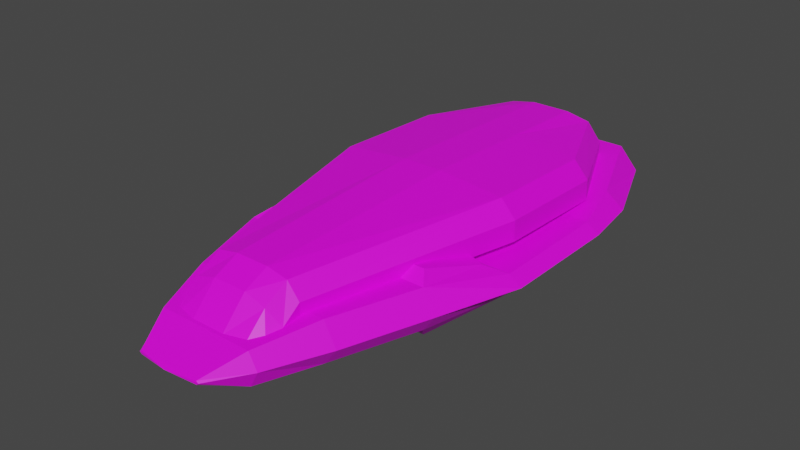 # Source: AlienCarrier.blend  (saved by Blender 3.6.11; exported with 4.5.12 LTS)
import bpy
from mathutils import Matrix  # noqa: F401  (used for matrix-valued properties, if any)

bpy.ops.wm.read_factory_settings(use_empty=True)
scene = bpy.context.scene
scene.name = 'Scene'

# ---- collections
col_collection = bpy.data.collections.new('Collection'); scene.collection.children.link(col_collection)

# ---- images (referenced by path relative to the original .blend; pixels are not part of the script)
import os
ASSET_DIR = os.environ.get("B2B_ASSET_DIR", "")  # directory of the original .blend (textures are referenced by path, not embedded)
HERE = os.path.dirname(os.path.abspath(__file__))  # packed textures are extracted next to this script under _unpacked/

def load_image(name, relpath, width, height, colorspace="sRGB"):
    """Load a texture the original file referenced (path relative to the .blend, or extracted next to this script)."""
    p = next((c for c in (os.path.join(HERE, relpath), os.path.join(ASSET_DIR, relpath)) if relpath and os.path.exists(c)), "")
    if p:
        img = bpy.data.images.load(p, check_existing=True)
        img.name = name
    else:  # same state as the original file: an image datablock whose file is absent (Cycles renders it pink)
        img = bpy.data.images.new(name, width, height)
        img.source = "FILE"
        img.filepath = "//" + (relpath or name)
    img.colorspace_settings.name = colorspace
    return img
img_blue_team_png = load_image('blue_team.png', 'blue_team.png', 1024, 1024, 'sRGB')

# ---- materials (node trees are filled in below, after node groups)
mat_material = bpy.data.materials.new('Material')
mat_material.alpha_threshold = 0.0
mat_material.use_transparent_shadow = False
mat_material.roughness = 0.5
mat_material.line_color = (0.0, 0.0, 0.0, 1.0)

# ---- material node trees
mat_material.use_nodes = True; mat_material.node_tree.nodes.clear()
_N = mat_material.node_tree.nodes; _L = mat_material.node_tree.links
n0 = _N.new('ShaderNodeOutputMaterial'); n0.name = 'Material Output'; n0.location = (300, 300)
n1 = _N.new('ShaderNodeBsdfPrincipled'); n1.name = 'Principled BSDF'; n1.location = (10, 300)
n1.distribution = 'GGX'
n1.subsurface_method = 'RANDOM_WALK_SKIN'
n1.inputs[3].default_value = 1.45
n1.inputs[27].default_value = (0.0, 0.0, 0.0, 1.0)
n1.inputs[28].default_value = 1.0
n2 = _N.new('ShaderNodeTexImage'); n2.name = 'Image Texture'; n2.location = (-280, 280)
n2.image = img_blue_team_png
_L.new(n1.outputs[0], n0.inputs[0])
_L.new(n2.outputs[0], n1.inputs[0])
n0.is_active_output = True

# ---- world
world_world = bpy.data.worlds.new('World'); scene.world = world_world
world_world.use_nodes = True; world_world.node_tree.nodes.clear()
_N = world_world.node_tree.nodes; _L = world_world.node_tree.links
n0 = _N.new('ShaderNodeOutputWorld'); n0.name = 'World Output'; n0.location = (300, 300)
n1 = _N.new('ShaderNodeBackground'); n1.name = 'Background'; n1.location = (10, 300)
n1.inputs[0].default_value = (0.05088, 0.05088, 0.05088, 1.0)
_L.new(n1.outputs[0], n0.inputs[0])
n0.is_active_output = True
world_world.color = (0.05088, 0.05088, 0.05088)
world_world.use_sun_shadow = False
world_world.sun_shadow_jitter_overblur = 0.0

# ---- meshes
me_cube_001 = bpy.data.meshes.new('Cube.001')
me_cube_001.from_pydata([(1.126, 2.133, -0.2822), (1.72, 2.133, -0.2822), (1.72, 2.133, 0.2822), (1.126, 2.133, 0.2822), (1.123, -0.3923, -0.274), (1.123, -0.3923, 0.3817), (1.385, 1.171, -0.4645), (1.425, 1.215, 0.5129), (0.455, 1.171, -0.4645), (0.4335, 1.215, 0.5129), (0.0, -0.3923, -0.274), (0.0, -0.3923, 0.3817), (1.017, 3.701, 0.1537), (1.017, 3.701, -0.1537), (2.017, 3.701, -0.1537), (2.017, 3.701, 0.1537), (0.8931, 2.348, 0.0), (1.788, 1.0, 0.0), (1.326, -0.3923, 0.0), (2.221, 2.348, 0.0), (0.8931, 4.374, 0.0), (-0.1238, 1.0, 0.0), (0.8931, 3.701, 0.0), (2.221, 3.701, 0.0), (0.9226, -1.353, 0.0), (0.7836, -1.353, -0.2601), (0.0, -1.353, -0.2601), (0.7836, -1.353, 0.2601), (0.0, -1.353, 0.2601), (0.0, -2.027, 0.0), (1.017, 4.374, -0.1537), (2.017, 4.374, -0.1537), (2.221, 4.374, 0.0), (1.017, 4.374, 0.1537), (2.017, 4.374, 0.1537), (0.0, 5.358, 0.0), (0.0, 5.358, -0.2367), (1.763, 5.358, -0.2367), (2.077, 5.358, 0.0), (0.0, 5.358, 0.2367), (1.763, 5.358, 0.2367), (0.0, 6.83, 0.0), (0.0, 6.83, -0.3505), (1.103, 6.885, -0.1994), (1.39, 6.885, 0.0), (0.0, 6.83, 0.3505), (1.103, 6.885, 0.1994), (2.017, 2.348, -0.1537), (1.48, 1.043, -0.3224), (1.017, 2.348, -0.1537), (0.1969, 1.043, -0.3224), (1.017, 2.348, 0.1537), (1.585, 1.0, 0.3817), (0.0, 1.0, 0.3817), (2.017, 2.348, 0.1537), (1.297, 2.064, -0.3669), (1.219, 1.749, -0.4262), (1.023, 1.749, -0.4262), (1.207, 2.064, -0.3669), (1.207, 2.064, 0.3669), (1.023, 1.757, 0.4558), (1.219, 1.757, 0.4558), (1.297, 2.064, 0.3669), (1.447, 2.171, -0.34), (1.3, 1.713, -0.455), (0.8058, 1.713, -0.455), (1.151, 2.171, -0.34), (1.151, 2.171, 0.34), (0.8058, 1.713, 0.455), (1.3, 1.713, 0.455), (1.447, 2.171, 0.34), (1.297, 2.096, -0.4938), (1.219, 1.867, -0.4923), (1.023, 1.867, -0.4923), (1.207, 2.096, -0.4938), (1.207, 2.096, 0.4938), (1.023, 1.867, 0.4923), (1.219, 1.867, 0.4923), (1.297, 2.096, 0.4938), (1.207, 4.552, 0.03629), (1.297, 4.552, 0.03629), (1.207, 4.584, 0.1633), (1.297, 4.584, 0.1633), (0.5448, -1.959, 0.0), (0.5117, -1.959, -0.02944), (0.0, -1.959, -0.02944), (0.5117, -1.959, 0.02944), (0.0, -1.959, 0.02944), (1.585, 1.0, -0.274), (1.425, 1.215, -0.5129), (0.0, 1.0, -0.274), (0.4335, 1.215, -0.5129), (1.48, 1.078, -0.2917), (0.1969, 1.078, -0.2917), (1.385, 1.205, -0.4338), (0.455, 1.205, -0.4338), (0.1511, 6.885, 0.0), (0.1511, 6.885, -0.1994), (1.17, 6.83, -0.3505), (1.484, 6.83, 0.0), (1.17, 6.83, 0.3505), (0.1511, 6.885, 0.1994), (0.07055, 6.885, 0.0), (0.07055, 6.885, -0.2799), (0.07055, 6.885, 0.2799), (1.139, 6.885, -0.2799), (1.282, 6.885, 0.0), (1.139, 6.885, 0.2799), (0.1511, 6.737, 0.0), (1.282, 6.737, 0.0), (0.1511, 6.737, -0.1994), (0.1511, 6.737, 0.1994), (1.103, 6.737, -0.1994), (1.103, 6.737, 0.1994), (0.0, -2.027, 0.0), (0.0, -1.959, 0.02944)], [], [(23, 14, 31, 32), (89, 91, 65, 64), (17, 52, 5, 18), (21, 53, 51, 16), (90, 88, 4, 10), (17, 88, 47, 19), (52, 53, 11, 5), (91, 0, 66, 65), (4, 18, 24, 25), (16, 51, 12, 22), (19, 47, 14, 23), (47, 49, 13, 14), (51, 54, 15, 12), (54, 19, 23, 15), (49, 16, 22, 13), (5, 11, 28, 27), (52, 17, 19, 54), (90, 21, 16, 49), (88, 17, 18, 4), (15, 23, 32, 34), (24, 27, 86, 83), (26, 25, 84, 85), (10, 4, 25, 26), (18, 5, 27, 24), (33, 34, 40, 39), (34, 32, 38, 40), (13, 22, 20, 30), (22, 12, 33, 20), (12, 15, 34, 33), (14, 13, 30, 31), (38, 37, 98, 99), (31, 30, 36, 37), (30, 20, 35, 36), (20, 33, 39, 35), (32, 31, 37, 38), (106, 43, 112, 109), (46, 106, 109, 113), (40, 38, 99, 100), (39, 40, 100, 45), (37, 36, 42, 98), (89, 1, 47, 88), (0, 91, 90, 49), (9, 3, 51, 53), (2, 7, 52, 54), (7, 9, 53, 52), (1, 0, 49, 47), (6, 48, 92, 94), (3, 2, 54, 51), (60, 61, 77, 76), (56, 57, 73, 72), (9, 7, 69, 68), (3, 9, 68, 67), (1, 89, 64, 63), (2, 3, 67, 70), (0, 1, 63, 66), (7, 2, 70, 69), (56, 55, 63, 64), (58, 57, 65, 66), (60, 59, 67, 68), (62, 61, 69, 70), (61, 60, 68, 69), (55, 58, 66, 63), (57, 56, 64, 65), (59, 62, 70, 67), (76, 77, 78, 75), (72, 73, 74, 71), (59, 60, 76, 75), (55, 56, 72, 71), (78, 62, 80, 82), (58, 55, 71, 74), (61, 62, 78, 77), (57, 58, 74, 73), (80, 79, 81, 82), (59, 75, 81, 79), (62, 59, 79, 80), (75, 78, 82, 81), (83, 86, 29), (85, 84, 29), (27, 28, 87, 86), (25, 24, 83, 84), (86, 87, 29), (84, 83, 29), (50, 48, 88, 90), (6, 8, 91, 89), (48, 6, 89, 88), (8, 50, 90, 91), (48, 50, 93, 92), (50, 8, 95, 93), (8, 6, 94, 95), (102, 103, 42, 41), (103, 105, 98, 42), (105, 44, 99, 98), (107, 104, 45, 100), (104, 102, 41, 45), (44, 107, 100, 99), (96, 97, 103, 102), (101, 96, 102, 104), (97, 43, 105, 103), (43, 106, 44, 105), (46, 101, 104, 107), (106, 46, 107, 44), (96, 101, 111, 108), (101, 46, 113, 111), (43, 97, 110, 112), (97, 96, 108, 110), (29, 87, 115, 114)])
_uv = me_cube_001.uv_layers.new(name='UVMap')
_uv.uv.foreach_set('vector', [0.4958, 0.4888, 0.4958, 0.4888, 0.4958, 0.4888, 0.4958, 0.4888, 0.1667, 0.5238, 0.1667, 0.5238, 0.1667, 0.5238, 0.1667, 0.5238, 0.1667, 0.5238, 0.1667, 0.5238, 0.1667, 0.5238, 0.1667, 0.5238, 0.1667, 0.5238, 0.1667, 0.5238, 0.1667, 0.5238, 0.1667, 0.5238, 0.1938, 0.6875, 0.1938, 0.6875, 0.1938, 0.6875, 0.1938, 0.6875, 0.1938, 0.6875, 0.1938, 0.6875, 0.1938, 0.6875, 0.1938, 0.6875, 0.1667, 0.5238, 0.1667, 0.5238, 0.1667, 0.5238, 0.1667, 0.5238, 0.1667, 0.5238, 0.1667, 0.5238, 0.1667, 0.5238, 0.1667, 0.5238, 0.1938, 0.6875, 0.1938, 0.6875, 0.1938, 0.6875, 0.1938, 0.6875, 0.4688, 0.325, 0.4688, 0.325, 0.4688, 0.325, 0.4688, 0.325, 0.4958, 0.4888, 0.4958, 0.4888, 0.4958, 0.4888, 0.4958, 0.4888, 0.4958, 0.4888, 0.4958, 0.4888, 0.4958, 0.4888, 0.4958, 0.4888, 0.4688, 0.325, 0.4688, 0.325, 0.4688, 0.325, 0.4688, 0.325, 0.4688, 0.325, 0.4688, 0.325, 0.4688, 0.325, 0.4688, 0.325, 0.4688, 0.325, 0.4688, 0.325, 0.4688, 0.325, 0.4688, 0.325, 0.1667, 0.5238, 0.1667, 0.5238, 0.1667, 0.5238, 0.1667, 0.5238, 0.1667, 0.5238, 0.1667, 0.5238, 0.1667, 0.5238, 0.1667, 0.5238, 0.1667, 0.5238, 0.1667, 0.5238, 0.1667, 0.5238, 0.1667, 0.5238, 0.1938, 0.6875, 0.1938, 0.6875, 0.1938, 0.6875, 0.1938, 0.6875, 0.4688, 0.325, 0.4688, 0.325, 0.4688, 0.325, 0.4688, 0.325, 0.1667, 0.5238, 0.1667, 0.5238, 0.1667, 0.5238, 0.1667, 0.5238, 0.1938, 0.6875, 0.1938, 0.6875, 0.1938, 0.6875, 0.1938, 0.6875, 0.1938, 0.6875, 0.1938, 0.6875, 0.1938, 0.6875, 0.1938, 0.6875, 0.1667, 0.5238, 0.1667, 0.5238, 0.1667, 0.5238, 0.1667, 0.5238, 0.1667, 0.5238, 0.1667, 0.5238, 0.1667, 0.5238, 0.1667, 0.5238, 0.1667, 0.5238, 0.1667, 0.5238, 0.1667, 0.5238, 0.1667, 0.5238, 0.4688, 0.325, 0.4688, 0.325, 0.4688, 0.325, 0.4688, 0.325, 0.4688, 0.325, 0.4688, 0.325, 0.4688, 0.325, 0.4688, 0.325, 0.4688, 0.325, 0.4688, 0.325, 0.4688, 0.325, 0.4688, 0.325, 0.4958, 0.4888, 0.4958, 0.4888, 0.4958, 0.4888, 0.4958, 0.4888, 0.1938, 0.6875, 0.1938, 0.6875, 0.1938, 0.6875, 0.1938, 0.6875, 0.1938, 0.6875, 0.1938, 0.6875, 0.1938, 0.6875, 0.1938, 0.6875, 0.1667, 0.5238, 0.1667, 0.5238, 0.1667, 0.5238, 0.1667, 0.5238, 0.1667, 0.5238, 0.1667, 0.5238, 0.1667, 0.5238, 0.1667, 0.5238, 0.1938, 0.6875, 0.1938, 0.6875, 0.1938, 0.6875, 0.1938, 0.6875, 0.1667, 0.5238, 0.1667, 0.5238, 0.1667, 0.5238, 0.1667, 0.5238, 0.1667, 0.5238, 0.1667, 0.5238, 0.1667, 0.5238, 0.1667, 0.5238, 0.1667, 0.5238, 0.1667, 0.5238, 0.1667, 0.5238, 0.1667, 0.5238, 0.1667, 0.5238, 0.1667, 0.5238, 0.1667, 0.5238, 0.1667, 0.5238, 0.1938, 0.6875, 0.1938, 0.6875, 0.1938, 0.6875, 0.1938, 0.6875, 0.1667, 0.5238, 0.1667, 0.5238, 0.1667, 0.5238, 0.1667, 0.5238, 0.1667, 0.5238, 0.1667, 0.5238, 0.1667, 0.5238, 0.1667, 0.5238, 0.1667, 0.5238, 0.1667, 0.5238, 0.1667, 0.5238, 0.1667, 0.5238, 0.1667, 0.5238, 0.1667, 0.5238, 0.1667, 0.5238, 0.1667, 0.5238, 0.1667, 0.5238, 0.1667, 0.5238, 0.1667, 0.5238, 0.1667, 0.5238, 0.1667, 0.5238, 0.1667, 0.5238, 0.1667, 0.5238, 0.1667, 0.5238, 0.1667, 0.5238, 0.1667, 0.5238, 0.1667, 0.5238, 0.1667, 0.5238, 0.1667, 0.5238, 0.1667, 0.5238, 0.1667, 0.5238, 0.1667, 0.5238, 0.1667, 0.5238, 0.1667, 0.5238, 0.1667, 0.5238, 0.1667, 0.5238, 0.1667, 0.5238, 0.1667, 0.5238, 0.1667, 0.5238, 0.1667, 0.5238, 0.1667, 0.5238, 0.1667, 0.5238, 0.1667, 0.5238, 0.1667, 0.5238, 0.1667, 0.5238, 0.1667, 0.5238, 0.1667, 0.5238, 0.1667, 0.5238, 0.1667, 0.5238, 0.1667, 0.5238, 0.1667, 0.5238, 0.1667, 0.5238, 0.1667, 0.5238, 0.1667, 0.5238, 0.1667, 0.5238, 0.1667, 0.5238, 0.1667, 0.5238, 0.1667, 0.5238, 0.1667, 0.5238, 0.1667, 0.5238, 0.1667, 0.5238, 0.1667, 0.5238, 0.1667, 0.5238, 0.1667, 0.5238, 0.1667, 0.5238, 0.1667, 0.5238, 0.1667, 0.5238, 0.1667, 0.5238, 0.1667, 0.5238, 0.1667, 0.5238, 0.1667, 0.5238, 0.1667, 0.5238, 0.1667, 0.5238, 0.1667, 0.5238, 0.1667, 0.5238, 0.1667, 0.5238, 0.1667, 0.5238, 0.1667, 0.5238, 0.1667, 0.5238, 0.1667, 0.5238, 0.1667, 0.5238, 0.1667, 0.5238, 0.1667, 0.5238, 0.1667, 0.5238, 0.1667, 0.5238, 0.1667, 0.5238, 0.1667, 0.5238, 0.1667, 0.5238, 0.1667, 0.5238, 0.1667, 0.5238, 0.1667, 0.5238, 0.1667, 0.5238, 0.1667, 0.5238, 0.1667, 0.5238, 0.1667, 0.5238, 0.1667, 0.5238, 0.1667, 0.5238, 0.1667, 0.5238, 0.1667, 0.5238, 0.1667, 0.5238, 0.1667, 0.5238, 0.1667, 0.5238, 0.1667, 0.5238, 0.1667, 0.5238, 0.1667, 0.5238, 0.1667, 0.5238, 0.1667, 0.5238, 0.1667, 0.5238, 0.1667, 0.5238, 0.1667, 0.5238, 0.1667, 0.5238, 0.1667, 0.5238, 0.1667, 0.5238, 0.1667, 0.5238, 0.1667, 0.5238, 0.1667, 0.5238, 0.1667, 0.5238, 0.1667, 0.5238, 0.1667, 0.5238, 0.1667, 0.5238, 0.1667, 0.5238, 0.1667, 0.5238, 0.1667, 0.5238, 0.1667, 0.5238, 0.1667, 0.5238, 0.1667, 0.5238, 0.1667, 0.5238, 0.1667, 0.5238, 0.1667, 0.5238, 0.1667, 0.5238, 0.1667, 0.5238, 0.1667, 0.5238, 0.1667, 0.5238, 0.1667, 0.5238, 0.1667, 0.5238, 0.1667, 0.5238, 0.1667, 0.5238, 0.1667, 0.5238, 0.1667, 0.5238, 0.1667, 0.5238, 0.1667, 0.5238, 0.1667, 0.5238, 0.1667, 0.5238, 0.1667, 0.5238, 0.1667, 0.5238, 0.1667, 0.5238, 0.1667, 0.5238, 0.1938, 0.6875, 0.1938, 0.6875, 0.1938, 0.6875, 0.1667, 0.5238, 0.1667, 0.5238, 0.1667, 0.5238, 0.1667, 0.5238, 0.1938, 0.6875, 0.1938, 0.6875, 0.1938, 0.6875, 0.1938, 0.6875, 0.1667, 0.5238, 0.1667, 0.5238, 0.1667, 0.5238, 0.1938, 0.6875, 0.1938, 0.6875, 0.1938, 0.6875, 0.1667, 0.5238, 0.1667, 0.5238, 0.1667, 0.5238, 0.1667, 0.5238, 0.1667, 0.5238, 0.1667, 0.5238, 0.1667, 0.5238, 0.1667, 0.5238, 0.1667, 0.5238, 0.1667, 0.5238, 0.1667, 0.5238, 0.1667, 0.5238, 0.1667, 0.5238, 0.1667, 0.5238, 0.1667, 0.5238, 0.1667, 0.5238, 0.1667, 0.5238, 0.1667, 0.5238, 0.1667, 0.5238, 0.1667, 0.5238, 0.1667, 0.5238, 0.1667, 0.5238, 0.1667, 0.5238, 0.1667, 0.5238, 0.1667, 0.5238, 0.1667, 0.5238, 0.1667, 0.5238, 0.1667, 0.5238, 0.1667, 0.5238, 0.1667, 0.5238, 0.1667, 0.5238, 0.1667, 0.5238, 0.1667, 0.5238, 0.1667, 0.5238, 0.1667, 0.5238, 0.1667, 0.5238, 0.1667, 0.5238, 0.1667, 0.5238, 0.1667, 0.5238, 0.1667, 0.5238, 0.1667, 0.5238, 0.1667, 0.5238, 0.1667, 0.5238, 0.1667, 0.5238, 0.1667, 0.5238, 0.1667, 0.5238, 0.1667, 0.5238, 0.1667, 0.5238, 0.1667, 0.5238, 0.1667, 0.5238, 0.1667, 0.5238, 0.1667, 0.5238, 0.1667, 0.5238, 0.1667, 0.5238, 0.1667, 0.5238, 0.1667, 0.5238, 0.1667, 0.5238, 0.1667, 0.5238, 0.1667, 0.5238, 0.1667, 0.5238, 0.1667, 0.5238, 0.1667, 0.5238, 0.1667, 0.5238, 0.1667, 0.5238, 0.1667, 0.5238, 0.1667, 0.5238, 0.1667, 0.5238, 0.1667, 0.5238, 0.1667, 0.5238, 0.1667, 0.5238, 0.1667, 0.5238, 0.1667, 0.5238, 0.1667, 0.5238, 0.1667, 0.5238, 0.1667, 0.5238, 0.1667, 0.5238, 0.1667, 0.5238, 0.1667, 0.5238, 0.1667, 0.5238, 0.1667, 0.5238, 0.1667, 0.5238, 0.1667, 0.5238, 0.1667, 0.5238, 0.1667, 0.5238, 0.1667, 0.5238, 0.1667, 0.5238, 0.1667, 0.5238, 0.1667, 0.5238, 0.1667, 0.5238, 0.1667, 0.5238, 0.1667, 0.5238, 0.1667, 0.5238, 0.1667, 0.5238, 0.1667, 0.5238, 0.1667, 0.5238, 0.1667, 0.5238])
me_cube_001.materials.append(mat_material)
me_cube_001.update()
me_cube_002 = bpy.data.meshes.new('Cube.002')
me_cube_002.from_pydata([(1.677, 4.885, 0.2242), (1.677, 2.944, 0.2911), (-0.3318, 2.944, 1.015), (-0.3318, 4.885, 0.9477), (0.3318, 2.944, 1.015), (0.3318, 4.885, 0.9477), (0.3318, 2.944, 0.2911), (0.3318, 4.885, 0.2242), (-0.3318, 2.944, 0.2911), (-0.3318, 4.885, 0.2242), (-1.677, 2.944, 0.2911), (-1.677, 4.885, 0.2242), (-0.8229, -0.4989, 0.2752), (0.8229, -0.4989, 0.2752), (-0.2743, -0.4989, 0.2752), (0.2743, -0.4989, 0.2752), (0.2743, -0.4989, 0.8733), (-0.2743, -0.4989, 0.8733), (-0.3318, 6.402, 0.2949), (0.3318, 6.402, 0.2949), (0.3199, 6.402, 0.7724), (-0.3199, 6.402, 0.7724), (0.2743, -1.114, 0.1302), (-0.2743, -1.114, 0.1302), (-0.2743, -1.313, 0.2528), (0.2743, -1.313, 0.2528), (0.7909, 6.402, 0.6638), (0.8725, 6.402, 0.2949), (0.8229, -1.114, 0.1302), (-0.7909, 6.402, 0.6638), (-0.8725, 6.402, 0.2949), (-0.8229, -1.114, 0.1302), (0.3318, 6.402, 0.1719), (-0.3318, 6.402, 0.1719), (0.9955, 6.402, 0.1719), (-0.3318, 6.402, 0.8955), (0.3318, 6.402, 0.8955), (-0.9955, 6.402, 0.1719), (0.3199, 4.906, 0.7724), (0.3318, 4.906, 0.3612), (-0.3199, 4.906, 0.7724), (-0.3318, 4.906, 0.3612), (0.8725, 4.906, 0.3612), (-0.7909, 4.906, 0.6638), (0.7909, 4.906, 0.6638), (-0.8725, 4.906, 0.3612), (-1.427, 4.885, 0.8415), (-1.677, 4.885, 0.5642), (-1.677, 2.944, 0.6299), (-1.428, 2.944, 0.9083), (1.428, 2.944, 0.9083), (1.677, 2.944, 0.6299), (1.677, 4.885, 0.5642), (1.427, 4.885, 0.8415), (-0.8229, -0.4989, 0.5535), (-0.6202, -0.4989, 0.8053), (0.6202, -0.4989, 0.8053), (0.8229, -0.4989, 0.5535), (0.8229, -1.114, 0.1302), (0.6204, -1.313, 0.1848), (-0.6204, -1.313, 0.1848), (-0.8229, -1.114, 0.1302), (-0.9955, 6.402, 0.5123), (-0.7498, 6.402, 0.8133), (-0.8726, 6.402, 0.6638), (0.7498, 6.402, 0.8133), (0.9955, 6.402, 0.5123), (0.8726, 6.402, 0.6638), (0.8229, -0.8005, 0.1116), (-0.2743, -0.8978, 0.6869), (0.2743, -0.8978, 0.6869), (0.2743, -0.8005, 0.1116), (-0.2743, -0.8005, 0.1116), (-0.8229, -0.8005, 0.1116), (-0.6203, -0.8978, 0.5797), (-0.8229, -0.8005, 0.3352), (0.6203, -0.8978, 0.5797), (0.8229, -0.8005, 0.3352)], [], [(5, 3, 2, 4), (36, 35, 3, 5), (1, 51, 57, 13), (34, 66, 52, 0), (9, 7, 6, 8), (33, 32, 7, 9), (11, 9, 8, 10), (37, 33, 9, 11), (11, 47, 62, 37), (10, 48, 47, 11), (7, 0, 1, 6), (32, 34, 0, 7), (53, 5, 4, 50), (4, 2, 17, 16), (0, 52, 51, 1), (8, 6, 15, 14), (10, 8, 14, 12), (12, 54, 48, 10), (6, 1, 13, 15), (65, 36, 5, 53), (76, 70, 25, 59), (70, 69, 24, 25), (68, 77, 58, 28), (72, 71, 22, 23), (73, 72, 23, 31), (69, 74, 60, 24), (3, 46, 49, 2), (26, 27, 42, 44), (18, 30, 45, 41), (73, 75, 54, 12), (71, 68, 28, 22), (50, 4, 16, 56), (21, 29, 64, 63, 35), (27, 19, 39, 42), (2, 49, 55, 17), (18, 19, 32, 33), (19, 27, 34, 32), (20, 21, 35, 36), (29, 30, 37, 62, 64), (26, 20, 36, 65, 67), (30, 18, 33, 37), (27, 26, 67, 66, 34), (41, 40, 38, 39), (45, 43, 40, 41), (39, 38, 44, 42), (21, 20, 38, 40), (19, 18, 41, 39), (30, 29, 43, 45), (20, 26, 44, 38), (29, 21, 40, 43), (62, 63, 64), (65, 66, 67), (49, 46, 47, 48), (55, 49, 48, 54), (53, 50, 51, 52), (65, 53, 52, 66), (74, 55, 54, 75), (50, 56, 57, 51), (76, 59, 58, 77), (46, 63, 62, 47), (35, 63, 46, 3), (56, 76, 77, 57), (60, 74, 75, 61), (15, 13, 68, 71), (31, 61, 75, 73), (17, 55, 74, 69), (12, 14, 72, 73), (14, 15, 71, 72), (13, 57, 77, 68), (16, 17, 69, 70), (56, 16, 70, 76)])
_uv = me_cube_002.uv_layers.new(name='UVMap')
_uv.uv.foreach_set('vector', [0.4759, 0.3575, 0.4759, 0.3575, 0.4759, 0.3575, 0.4759, 0.3575, 0.4759, 0.3575, 0.4759, 0.3575, 0.4759, 0.3575, 0.4759, 0.3575, 0.1718, 0.4562, 0.1718, 0.4562, 0.1718, 0.4562, 0.1718, 0.4562, 0.1718, 0.4562, 0.1718, 0.4562, 0.1718, 0.4562, 0.1718, 0.4562, 0.4759, 0.3575, 0.4759, 0.3575, 0.4759, 0.3575, 0.4759, 0.3575, 0.4759, 0.3575, 0.4759, 0.3575, 0.4759, 0.3575, 0.4759, 0.3575, 0.1551, 0.3488, 0.1551, 0.3488, 0.1551, 0.3488, 0.1551, 0.3488, 0.1551, 0.3488, 0.1551, 0.3488, 0.1551, 0.3488, 0.1551, 0.3488, 0.1718, 0.4562, 0.1718, 0.4562, 0.1718, 0.4562, 0.1718, 0.4562, 0.1718, 0.4562, 0.1718, 0.4562, 0.1718, 0.4562, 0.1718, 0.4562, 0.1551, 0.3488, 0.1551, 0.3488, 0.1551, 0.3488, 0.1551, 0.3488, 0.1551, 0.3488, 0.1551, 0.3488, 0.1551, 0.3488, 0.1551, 0.3488, 0.1551, 0.3488, 0.1551, 0.3488, 0.1551, 0.3488, 0.1551, 0.3488, 0.4759, 0.3575, 0.4759, 0.3575, 0.4759, 0.3575, 0.4759, 0.3575, 0.1718, 0.4562, 0.1718, 0.4562, 0.1718, 0.4562, 0.1718, 0.4562, 0.4759, 0.3575, 0.4759, 0.3575, 0.4759, 0.3575, 0.4759, 0.3575, 0.1551, 0.3488, 0.1551, 0.3488, 0.1551, 0.3488, 0.1551, 0.3488, 0.1718, 0.4562, 0.1718, 0.4562, 0.1718, 0.4562, 0.1718, 0.4562, 0.1551, 0.3488, 0.1551, 0.3488, 0.1551, 0.3488, 0.1551, 0.3488, 0.1551, 0.3488, 0.1551, 0.3488, 0.1551, 0.3488, 0.1551, 0.3488, 0.1551, 0.3488, 0.1551, 0.3488, 0.1551, 0.3488, 0.1551, 0.3488, 0.4759, 0.3575, 0.4759, 0.3575, 0.4759, 0.3575, 0.4759, 0.3575, 0.1718, 0.4562, 0.1718, 0.4562, 0.1718, 0.4562, 0.1718, 0.4562, 0.4759, 0.3575, 0.4759, 0.3575, 0.4759, 0.3575, 0.4759, 0.3575, 0.1551, 0.3488, 0.1551, 0.3488, 0.1551, 0.3488, 0.1551, 0.3488, 0.1551, 0.3488, 0.1551, 0.3488, 0.1551, 0.3488, 0.1551, 0.3488, 0.1551, 0.3488, 0.1551, 0.3488, 0.1551, 0.3488, 0.1551, 0.3488, 0.1738, 0.4813, 0.1738, 0.4813, 0.1738, 0.4813, 0.1738, 0.4813, 0.1738, 0.4813, 0.1738, 0.4813, 0.1738, 0.4813, 0.1738, 0.4813, 0.1718, 0.4562, 0.1718, 0.4562, 0.1718, 0.4562, 0.1718, 0.4562, 0.1551, 0.3488, 0.1551, 0.3488, 0.1551, 0.3488, 0.1551, 0.3488, 0.1551, 0.3488, 0.1551, 0.3488, 0.1551, 0.3488, 0.1551, 0.3488, 0.1551, 0.3488, 0.1551, 0.3488, 0.1551, 0.3488, 0.1551, 0.3488, 0.1551, 0.3488, 0.1738, 0.4813, 0.1738, 0.4813, 0.1738, 0.4813, 0.1738, 0.4813, 0.1551, 0.3488, 0.1551, 0.3488, 0.1551, 0.3488, 0.1551, 0.3488, 0.4759, 0.3575, 0.4759, 0.3575, 0.4759, 0.3575, 0.4759, 0.3575, 0.1551, 0.3488, 0.1551, 0.3488, 0.1551, 0.3488, 0.1551, 0.3488, 0.4759, 0.3575, 0.4759, 0.3575, 0.4759, 0.3575, 0.4759, 0.3575, 0.1551, 0.3488, 0.1551, 0.3488, 0.1551, 0.3488, 0.1551, 0.3488, 0.1551, 0.3488, 0.1551, 0.3488, 0.1551, 0.3488, 0.1551, 0.3488, 0.1551, 0.3488, 0.1551, 0.3488, 0.1551, 0.3488, 0.1551, 0.3488, 0.1551, 0.3488, 0.1551, 0.3488, 0.1551, 0.3488, 0.1551, 0.3488, 0.1551, 0.3488, 0.1551, 0.3488, 0.1551, 0.3488, 0.5363, 0.6562, 0.5363, 0.6562, 0.5363, 0.6562, 0.5363, 0.6562, 0.2155, 0.6475, 0.2155, 0.6475, 0.2155, 0.6475, 0.2155, 0.6475, 0.2155, 0.6475, 0.2155, 0.6475, 0.2155, 0.6475, 0.2155, 0.6475, 0.4947, 0.49, 0.4947, 0.49, 0.4947, 0.49, 0.4947, 0.49, 0.2051, 0.49, 0.2051, 0.49, 0.2051, 0.49, 0.2051, 0.49, 0.1738, 0.4813, 0.1738, 0.4813, 0.1738, 0.4813, 0.1738, 0.4813, 0.1738, 0.4813, 0.1738, 0.4813, 0.1738, 0.4813, 0.1738, 0.4813, 0.1738, 0.4813, 0.1738, 0.4813, 0.1738, 0.4813, 0.1738, 0.4813, 0.1551, 0.3488, 0.1551, 0.3488, 0.1551, 0.3488, 0.1551, 0.3488, 0.1551, 0.3488, 0.1551, 0.3488, 0.1551, 0.3488, 0.1551, 0.3488, 0.1551, 0.3488, 0.1551, 0.3488, 0.1551, 0.3488, 0.1551, 0.3488, 0.1551, 0.3488, 0.1551, 0.3488, 0.1551, 0.3488, 0.1551, 0.3488, 0.1551, 0.3488, 0.1551, 0.3488, 0.1551, 0.3488, 0.1551, 0.3488, 0.1551, 0.3488, 0.1551, 0.3488, 0.1551, 0.3488, 0.1551, 0.3488, 0.1551, 0.3488, 0.1551, 0.3488, 0.1551, 0.3488, 0.1551, 0.3488, 0.1551, 0.3488, 0.1551, 0.3488, 0.1551, 0.3488, 0.1551, 0.3488, 0.1551, 0.3488, 0.1551, 0.3488, 0.1551, 0.3488, 0.1551, 0.3488, 0.1551, 0.3488, 0.1551, 0.3488, 0.1551, 0.3488, 0.1551, 0.3488, 0.1551, 0.3488, 0.1551, 0.3488, 0.1551, 0.3488, 0.1551, 0.3488, 0.1551, 0.3488, 0.1551, 0.3488, 0.1551, 0.3488, 0.1551, 0.3488, 0.1551, 0.3488, 0.1551, 0.3488, 0.1551, 0.3488, 0.1551, 0.3488, 0.1551, 0.3488, 0.1551, 0.3488, 0.1718, 0.4562, 0.1718, 0.4562, 0.1718, 0.4562, 0.1718, 0.4562, 0.1551, 0.3488, 0.1551, 0.3488, 0.1551, 0.3488, 0.1551, 0.3488, 0.1551, 0.3488, 0.1551, 0.3488, 0.1551, 0.3488, 0.1551, 0.3488, 0.4759, 0.3575, 0.4759, 0.3575, 0.4759, 0.3575, 0.4759, 0.3575, 0.1718, 0.4562, 0.1718, 0.4562, 0.1718, 0.4562, 0.1718, 0.4562, 0.4759, 0.3575, 0.4759, 0.3575, 0.4759, 0.3575, 0.4759, 0.3575, 0.1551, 0.3488, 0.1551, 0.3488, 0.1551, 0.3488, 0.1551, 0.3488])
me_cube_002.materials.append(mat_material)
me_cube_002.update()
me_icosphere = bpy.data.meshes.new('Icosphere')
me_icosphere.from_pydata([(-4.654e-10, -3.244e-07, -0.4469), (0.5751, -0.7877, -0.1999), (-0.2197, -1.274, -0.1999), (-0.7109, -3.244e-07, -0.1999), (-0.2197, 1.274, -0.1999), (0.5751, 0.7877, -0.1999), (0.2197, -1.274, 0.1999), (-0.5751, -0.7877, 0.1999), (-0.5751, 0.7877, 0.1999), (0.2197, 1.274, 0.1999), (0.7109, -3.244e-07, 0.1999), (-4.654e-10, -3.244e-07, 0.4469), (-0.1291, -0.7491, -0.3802), (0.338, -0.463, -0.3802), (0.2089, -1.212, -0.235), (0.6761, -3.244e-07, -0.235), (0.338, 0.463, -0.3802), (-0.4179, -3.244e-07, -0.3802), (-0.547, -0.7491, -0.235), (-0.1291, 0.7491, -0.3802), (-0.547, 0.7491, -0.235), (0.2089, 1.212, -0.235), (0.7559, -0.463, 6.418e-09), (0.7559, 0.463, 6.418e-09), (-4.654e-10, -1.498, 6.418e-09), (0.4672, -1.212, 6.418e-09), (-0.7559, -0.463, 6.418e-09), (-0.4672, -1.212, 6.418e-09), (-0.4672, 1.212, 6.418e-09), (-0.7559, 0.463, 6.418e-09), (0.4672, 1.212, 6.418e-09), (-4.654e-10, 1.498, 6.418e-09), (0.547, -0.7491, 0.235), (-0.2089, -1.212, 0.235), (-0.6761, -3.244e-07, 0.235), (-0.2089, 1.212, 0.235), (0.547, 0.7491, 0.235), (0.1291, -0.7491, 0.3802), (0.4179, -3.244e-07, 0.3802), (-0.338, -0.463, 0.3802), (-0.338, 0.463, 0.3802), (0.1291, 0.7491, 0.3802)], [], [(0, 13, 12), (1, 13, 15), (0, 12, 17), (0, 17, 19), (0, 19, 16), (1, 15, 22), (2, 14, 24), (3, 18, 26), (4, 20, 28), (5, 21, 30), (1, 22, 25), (2, 24, 27), (3, 26, 29), (4, 28, 31), (5, 30, 23), (6, 32, 37), (7, 33, 39), (8, 34, 40), (9, 35, 41), (10, 36, 38), (38, 41, 11), (38, 36, 41), (36, 9, 41), (41, 40, 11), (41, 35, 40), (35, 8, 40), (40, 39, 11), (40, 34, 39), (34, 7, 39), (39, 37, 11), (39, 33, 37), (33, 6, 37), (37, 38, 11), (37, 32, 38), (32, 10, 38), (23, 36, 10), (23, 30, 36), (30, 9, 36), (31, 35, 9), (31, 28, 35), (28, 8, 35), (29, 34, 8), (29, 26, 34), (26, 7, 34), (27, 33, 7), (27, 24, 33), (24, 6, 33), (25, 32, 6), (25, 22, 32), (22, 10, 32), (30, 31, 9), (30, 21, 31), (21, 4, 31), (28, 29, 8), (28, 20, 29), (20, 3, 29), (26, 27, 7), (26, 18, 27), (18, 2, 27), (24, 25, 6), (24, 14, 25), (14, 1, 25), (22, 23, 10), (22, 15, 23), (15, 5, 23), (16, 21, 5), (16, 19, 21), (19, 4, 21), (19, 20, 4), (19, 17, 20), (17, 3, 20), (17, 18, 3), (17, 12, 18), (12, 2, 18), (15, 16, 5), (15, 13, 16), (13, 0, 16), (12, 14, 2), (12, 13, 14), (13, 1, 14)])
_uv = me_icosphere.uv_layers.new(name='UVMap')
_uv.uv.foreach_set('vector', [0.1818, 0.0, 0.2273, 0.07873, 0.1364, 0.07873, 0.2727, 0.1575, 0.3182, 0.07873, 0.3636, 0.1575, 0.9091, 0.0, 0.9545, 0.07873, 0.8636, 0.07873, 0.7273, 0.0, 0.7727, 0.07873, 0.6818, 0.07873, 0.5455, 0.0, 0.5909, 0.07873, 0.5, 0.07873, 0.2727, 0.1575, 0.3636, 0.1575, 0.3182, 0.2362, 0.09091, 0.1575, 0.1818, 0.1575, 0.1364, 0.2362, 0.8182, 0.1575, 0.9091, 0.1575, 0.8636, 0.2362, 0.6364, 0.1575, 0.7273, 0.1575, 0.6818, 0.2362, 0.4545, 0.1575, 0.5455, 0.1575, 0.5, 0.2362, 0.2727, 0.1575, 0.3182, 0.2362, 0.2273, 0.2362, 0.09091, 0.1575, 0.1364, 0.2362, 0.04546, 0.2362, 0.8182, 0.1575, 0.8636, 0.2362, 0.7727, 0.2362, 0.6364, 0.1575, 0.6818, 0.2362, 0.5909, 0.2362, 0.4545, 0.1575, 0.5, 0.2362, 0.4091, 0.2362, 0.1818, 0.3149, 0.2727, 0.3149, 0.2273, 0.3937, 0.0, 0.3149, 0.09091, 0.3149, 0.04546, 0.3937, 0.7273, 0.3149, 0.8182, 0.3149, 0.7727, 0.3937, 0.5455, 0.3149, 0.6364, 0.3149, 0.5909, 0.3937, 0.3636, 0.3149, 0.4545, 0.3149, 0.4091, 0.3937, 0.4091, 0.3937, 0.5, 0.3937, 0.4545, 0.4724, 0.4091, 0.3937, 0.4545, 0.3149, 0.5, 0.3937, 0.4545, 0.3149, 0.5455, 0.3149, 0.5, 0.3937, 0.5909, 0.3937, 0.6818, 0.3937, 0.6364, 0.4724, 0.5909, 0.3937, 0.6364, 0.3149, 0.6818, 0.3937, 0.6364, 0.3149, 0.7273, 0.3149, 0.6818, 0.3937, 0.7727, 0.3937, 0.8636, 0.3937, 0.8182, 0.4724, 0.7727, 0.3937, 0.8182, 0.3149, 0.8636, 0.3937, 0.8182, 0.3149, 0.9091, 0.3149, 0.8636, 0.3937, 0.04546, 0.3937, 0.1364, 0.3937, 0.09091, 0.4724, 0.04546, 0.3937, 0.09091, 0.3149, 0.1364, 0.3937, 0.09091, 0.3149, 0.1818, 0.3149, 0.1364, 0.3937, 0.2273, 0.3937, 0.3182, 0.3937, 0.2727, 0.4724, 0.2273, 0.3937, 0.2727, 0.3149, 0.3182, 0.3937, 0.2727, 0.3149, 0.3636, 0.3149, 0.3182, 0.3937, 0.4091, 0.2362, 0.4545, 0.3149, 0.3636, 0.3149, 0.4091, 0.2362, 0.5, 0.2362, 0.4545, 0.3149, 0.5, 0.2362, 0.5455, 0.3149, 0.4545, 0.3149, 0.5909, 0.2362, 0.6364, 0.3149, 0.5455, 0.3149, 0.5909, 0.2362, 0.6818, 0.2362, 0.6364, 0.3149, 0.6818, 0.2362, 0.7273, 0.3149, 0.6364, 0.3149, 0.7727, 0.2362, 0.8182, 0.3149, 0.7273, 0.3149, 0.7727, 0.2362, 0.8636, 0.2362, 0.8182, 0.3149, 0.8636, 0.2362, 0.9091, 0.3149, 0.8182, 0.3149, 0.04546, 0.2362, 0.09091, 0.3149, 0.0, 0.3149, 0.04546, 0.2362, 0.1364, 0.2362, 0.09091, 0.3149, 0.1364, 0.2362, 0.1818, 0.3149, 0.09091, 0.3149, 0.2273, 0.2362, 0.2727, 0.3149, 0.1818, 0.3149, 0.2273, 0.2362, 0.3182, 0.2362, 0.2727, 0.3149, 0.3182, 0.2362, 0.3636, 0.3149, 0.2727, 0.3149, 0.5, 0.2362, 0.5909, 0.2362, 0.5455, 0.3149, 0.5, 0.2362, 0.5455, 0.1575, 0.5909, 0.2362, 0.5455, 0.1575, 0.6364, 0.1575, 0.5909, 0.2362, 0.6818, 0.2362, 0.7727, 0.2362, 0.7273, 0.3149, 0.6818, 0.2362, 0.7273, 0.1575, 0.7727, 0.2362, 0.7273, 0.1575, 0.8182, 0.1575, 0.7727, 0.2362, 0.8636, 0.2362, 0.9545, 0.2362, 0.9091, 0.3149, 0.8636, 0.2362, 0.9091, 0.1575, 0.9545, 0.2362, 0.9091, 0.1575, 1.0, 0.1575, 0.9545, 0.2362, 0.1364, 0.2362, 0.2273, 0.2362, 0.1818, 0.3149, 0.1364, 0.2362, 0.1818, 0.1575, 0.2273, 0.2362, 0.1818, 0.1575, 0.2727, 0.1575, 0.2273, 0.2362, 0.3182, 0.2362, 0.4091, 0.2362, 0.3636, 0.3149, 0.3182, 0.2362, 0.3636, 0.1575, 0.4091, 0.2362, 0.3636, 0.1575, 0.4545, 0.1575, 0.4091, 0.2362, 0.5, 0.07873, 0.5455, 0.1575, 0.4545, 0.1575, 0.5, 0.07873, 0.5909, 0.07873, 0.5455, 0.1575, 0.5909, 0.07873, 0.6364, 0.1575, 0.5455, 0.1575, 0.6818, 0.07873, 0.7273, 0.1575, 0.6364, 0.1575, 0.6818, 0.07873, 0.7727, 0.07873, 0.7273, 0.1575, 0.7727, 0.07873, 0.8182, 0.1575, 0.7273, 0.1575, 0.8636, 0.07873, 0.9091, 0.1575, 0.8182, 0.1575, 0.8636, 0.07873, 0.9545, 0.07873, 0.9091, 0.1575, 0.9545, 0.07873, 1.0, 0.1575, 0.9091, 0.1575, 0.3636, 0.1575, 0.4091, 0.07873, 0.4545, 0.1575, 0.3636, 0.1575, 0.3182, 0.07873, 0.4091, 0.07873, 0.3182, 0.07873, 0.3636, 0.0, 0.4091, 0.07873, 0.1364, 0.07873, 0.1818, 0.1575, 0.09091, 0.1575, 0.1364, 0.07873, 0.2273, 0.07873, 0.1818, 0.1575, 0.2273, 0.07873, 0.2727, 0.1575, 0.1818, 0.1575])
me_icosphere.update()
me_torus = bpy.data.meshes.new('Torus')
me_torus.from_pydata([(0.9333, -2.98e-07, -2.778e-07), (0.84, -0.1617, -2.693e-07), (0.6533, -0.1617, -2.693e-07), (0.56, -2.98e-07, -2.778e-07), (0.6533, 0.1617, -2.846e-07), (0.84, 0.1617, -2.846e-07), (0.9015, -2.98e-07, 0.1663), (0.8114, -0.1617, 0.1497), (0.6311, -0.1617, 0.1164), (0.5409, -2.98e-07, 0.09977), (0.6311, 0.1617, 0.1164), (0.8114, 0.1617, 0.1497), (0.8083, -2.384e-07, 0.3212), (0.7275, -0.1617, 0.2891), (0.5658, -0.1617, 0.2249), (0.485, -2.384e-07, 0.1927), (0.5658, 0.1617, 0.2249), (0.7275, 0.1617, 0.2891), (0.66, -2.384e-07, 0.4543), (0.594, -0.1617, 0.4089), (0.462, -0.1617, 0.318), (0.396, -2.98e-07, 0.2726), (0.462, 0.1617, 0.318), (0.594, 0.1617, 0.4089), (0.4667, -2.384e-07, 0.5564), (0.42, -0.1617, 0.5008), (0.3267, -0.1617, 0.3895), (0.28, -2.384e-07, 0.3338), (0.3267, 0.1617, 0.3895), (0.42, 0.1617, 0.5008), (0.2416, -2.384e-07, 0.6206), (0.2174, -0.1617, 0.5585), (0.1691, -0.1617, 0.4344), (0.1449, -2.384e-07, 0.3724), (0.1691, 0.1617, 0.4344), (0.2174, 0.1617, 0.5585), (4.677e-08, -2.384e-07, 0.6425), (3.972e-08, -0.1617, 0.5782), (2.563e-08, -0.1617, 0.4497), (1.858e-08, -2.384e-07, 0.3855), (2.563e-08, 0.1617, 0.4497), (3.972e-08, 0.1617, 0.5782), (-0.2416, -2.384e-07, 0.6206), (-0.2174, -0.1617, 0.5585), (-0.1691, -0.1617, 0.4344), (-0.1449, -2.384e-07, 0.3724), (-0.1691, 0.1617, 0.4344), (-0.2174, 0.1617, 0.5585), (-0.4667, -2.384e-07, 0.5564), (-0.42, -0.1617, 0.5008), (-0.3267, -0.1617, 0.3895), (-0.28, -2.384e-07, 0.3338), (-0.3267, 0.1617, 0.3895), (-0.42, 0.1617, 0.5008), (-0.66, -2.384e-07, 0.4543), (-0.594, -0.1617, 0.4089), (-0.462, -0.1617, 0.318), (-0.396, -2.98e-07, 0.2726), (-0.462, 0.1617, 0.318), (-0.594, 0.1617, 0.4089), (-0.8083, -2.384e-07, 0.3212), (-0.7275, -0.1617, 0.2891), (-0.5658, -0.1617, 0.2249), (-0.485, -2.384e-07, 0.1927), (-0.5658, 0.1617, 0.2249), (-0.7275, 0.1617, 0.2891), (-0.9015, -2.98e-07, 0.1663), (-0.8114, -0.1617, 0.1497), (-0.6311, -0.1617, 0.1164), (-0.5409, -2.98e-07, 0.09977), (-0.6311, 0.1617, 0.1164), (-0.8114, 0.1617, 0.1497), (-0.9333, -2.98e-07, -2.217e-07), (-0.84, -0.1617, -2.157e-07), (-0.6533, -0.1617, -2.31e-07), (-0.56, -2.98e-07, -2.441e-07), (-0.6533, 0.1617, -2.464e-07), (-0.84, 0.1617, -2.387e-07), (-0.9015, -2.98e-07, -0.1663), (-0.8114, -0.1617, -0.1497), (-0.6311, -0.1617, -0.1164), (-0.5409, -2.98e-07, -0.09977), (-0.6311, 0.1617, -0.1164), (-0.8114, 0.1617, -0.1497), (-0.8083, -2.98e-07, -0.3212), (-0.7275, -0.1617, -0.2891), (-0.5658, -0.1617, -0.2249), (-0.485, -2.98e-07, -0.1927), (-0.5658, 0.1617, -0.2249), (-0.7275, 0.1617, -0.2891), (-0.66, -2.98e-07, -0.4543), (-0.594, -0.1617, -0.4089), (-0.462, -0.1617, -0.318), (-0.396, -2.98e-07, -0.2726), (-0.462, 0.1617, -0.318), (-0.594, 0.1617, -0.4089), (-0.4667, -2.98e-07, -0.5564), (-0.42, -0.1617, -0.5008), (-0.3267, -0.1617, -0.3895), (-0.28, -2.98e-07, -0.3338), (-0.3267, 0.1617, -0.3895), (-0.42, 0.1617, -0.5008), (-0.2416, -2.98e-07, -0.6206), (-0.2174, -0.1617, -0.5585), (-0.1691, -0.1617, -0.4344), (-0.1449, -2.98e-07, -0.3724), (-0.1691, 0.1617, -0.4344), (-0.2174, 0.1617, -0.5585), (4.677e-08, -2.98e-07, -0.6425), (3.972e-08, -0.1617, -0.5782), (2.563e-08, -0.1617, -0.4497), (1.858e-08, -2.98e-07, -0.3855), (2.563e-08, 0.1617, -0.4497), (3.972e-08, 0.1617, -0.5782), (0.2416, -2.98e-07, -0.6206), (0.2174, -0.1617, -0.5585), (0.1691, -0.1617, -0.4344), (0.1449, -2.98e-07, -0.3724), (0.1691, 0.1617, -0.4344), (0.2174, 0.1617, -0.5585), (0.4667, -2.98e-07, -0.5564), (0.42, -0.1617, -0.5008), (0.3267, -0.1617, -0.3895), (0.28, -2.98e-07, -0.3338), (0.3267, 0.1617, -0.3895), (0.42, 0.1617, -0.5008), (0.66, -2.98e-07, -0.4543), (0.594, -0.1617, -0.4089), (0.462, -0.1617, -0.318), (0.396, -2.98e-07, -0.2726), (0.462, 0.1617, -0.318), (0.594, 0.1617, -0.4089), (0.8083, -2.98e-07, -0.3212), (0.7275, -0.1617, -0.2891), (0.5658, -0.1617, -0.2249), (0.485, -2.98e-07, -0.1927), (0.5658, 0.1617, -0.2249), (0.7275, 0.1617, -0.2891), (0.9015, -2.98e-07, -0.1663), (0.8114, -0.1617, -0.1497), (0.6311, -0.1617, -0.1164), (0.5409, -2.98e-07, -0.09977), (0.6311, 0.1617, -0.1164), (0.8114, 0.1617, -0.1497)], [], [(0, 6, 7, 1), (1, 7, 8, 2), (2, 8, 9, 3), (3, 9, 10, 4), (4, 10, 11, 5), (5, 11, 6, 0), (6, 12, 13, 7), (7, 13, 14, 8), (8, 14, 15, 9), (9, 15, 16, 10), (10, 16, 17, 11), (11, 17, 12, 6), (12, 18, 19, 13), (13, 19, 20, 14), (14, 20, 21, 15), (15, 21, 22, 16), (16, 22, 23, 17), (17, 23, 18, 12), (18, 24, 25, 19), (19, 25, 26, 20), (20, 26, 27, 21), (21, 27, 28, 22), (22, 28, 29, 23), (23, 29, 24, 18), (24, 30, 31, 25), (25, 31, 32, 26), (26, 32, 33, 27), (27, 33, 34, 28), (28, 34, 35, 29), (29, 35, 30, 24), (30, 36, 37, 31), (31, 37, 38, 32), (32, 38, 39, 33), (33, 39, 40, 34), (34, 40, 41, 35), (35, 41, 36, 30), (36, 42, 43, 37), (37, 43, 44, 38), (38, 44, 45, 39), (39, 45, 46, 40), (40, 46, 47, 41), (41, 47, 42, 36), (42, 48, 49, 43), (43, 49, 50, 44), (44, 50, 51, 45), (45, 51, 52, 46), (46, 52, 53, 47), (47, 53, 48, 42), (48, 54, 55, 49), (49, 55, 56, 50), (50, 56, 57, 51), (51, 57, 58, 52), (52, 58, 59, 53), (53, 59, 54, 48), (54, 60, 61, 55), (55, 61, 62, 56), (56, 62, 63, 57), (57, 63, 64, 58), (58, 64, 65, 59), (59, 65, 60, 54), (60, 66, 67, 61), (61, 67, 68, 62), (62, 68, 69, 63), (63, 69, 70, 64), (64, 70, 71, 65), (65, 71, 66, 60), (66, 72, 73, 67), (67, 73, 74, 68), (68, 74, 75, 69), (69, 75, 76, 70), (70, 76, 77, 71), (71, 77, 72, 66), (72, 78, 79, 73), (73, 79, 80, 74), (74, 80, 81, 75), (75, 81, 82, 76), (76, 82, 83, 77), (77, 83, 78, 72), (78, 84, 85, 79), (79, 85, 86, 80), (80, 86, 87, 81), (81, 87, 88, 82), (82, 88, 89, 83), (83, 89, 84, 78), (84, 90, 91, 85), (85, 91, 92, 86), (86, 92, 93, 87), (87, 93, 94, 88), (88, 94, 95, 89), (89, 95, 90, 84), (90, 96, 97, 91), (91, 97, 98, 92), (92, 98, 99, 93), (93, 99, 100, 94), (94, 100, 101, 95), (95, 101, 96, 90), (96, 102, 103, 97), (97, 103, 104, 98), (98, 104, 105, 99), (99, 105, 106, 100), (100, 106, 107, 101), (101, 107, 102, 96), (102, 108, 109, 103), (103, 109, 110, 104), (104, 110, 111, 105), (105, 111, 112, 106), (106, 112, 113, 107), (107, 113, 108, 102), (108, 114, 115, 109), (109, 115, 116, 110), (110, 116, 117, 111), (111, 117, 118, 112), (112, 118, 119, 113), (113, 119, 114, 108), (114, 120, 121, 115), (115, 121, 122, 116), (116, 122, 123, 117), (117, 123, 124, 118), (118, 124, 125, 119), (119, 125, 120, 114), (120, 126, 127, 121), (121, 127, 128, 122), (122, 128, 129, 123), (123, 129, 130, 124), (124, 130, 131, 125), (125, 131, 126, 120), (126, 132, 133, 127), (127, 133, 134, 128), (128, 134, 135, 129), (129, 135, 136, 130), (130, 136, 137, 131), (131, 137, 132, 126), (132, 138, 139, 133), (133, 139, 140, 134), (134, 140, 141, 135), (135, 141, 142, 136), (136, 142, 143, 137), (137, 143, 138, 132), (138, 0, 1, 139), (139, 1, 2, 140), (140, 2, 3, 141), (141, 3, 4, 142), (142, 4, 5, 143), (143, 5, 0, 138)])
_uv = me_torus.uv_layers.new(name='UVMap')
_uv.uv.foreach_set('vector', [0.1479, 0.9, 0.1479, 0.9, 0.1479, 0.9, 0.1479, 0.9, 0.1479, 0.9, 0.1479, 0.9, 0.1479, 0.9, 0.1479, 0.9, 0.1479, 0.9, 0.1479, 0.9, 0.1479, 0.9, 0.1479, 0.9, 0.1479, 0.9, 0.1479, 0.9, 0.1479, 0.9, 0.1479, 0.9, 0.1479, 0.9, 0.1479, 0.9, 0.1479, 0.9, 0.1479, 0.9, 0.1479, 0.9, 0.1479, 0.9, 0.1479, 0.9, 0.1479, 0.9, 0.1479, 0.9, 0.1479, 0.9, 0.1479, 0.9, 0.1479, 0.9, 0.1479, 0.9, 0.1479, 0.9, 0.1479, 0.9, 0.1479, 0.9, 0.1479, 0.9, 0.1479, 0.9, 0.1479, 0.9, 0.1479, 0.9, 0.1479, 0.9, 0.1479, 0.9, 0.1479, 0.9, 0.1479, 0.9, 0.1479, 0.9, 0.1479, 0.9, 0.1479, 0.9, 0.1479, 0.9, 0.1479, 0.9, 0.1479, 0.9, 0.1479, 0.9, 0.1479, 0.9, 0.1479, 0.9, 0.1479, 0.9, 0.1479, 0.9, 0.1479, 0.9, 0.1479, 0.9, 0.1479, 0.9, 0.1479, 0.9, 0.1479, 0.9, 0.1479, 0.9, 0.1479, 0.9, 0.1479, 0.9, 0.1479, 0.9, 0.1479, 0.9, 0.1479, 0.9, 0.1479, 0.9, 0.1479, 0.9, 0.1479, 0.9, 0.1479, 0.9, 0.1479, 0.9, 0.1479, 0.9, 0.1479, 0.9, 0.1479, 0.9, 0.1479, 0.9, 0.1479, 0.9, 0.1479, 0.9, 0.1479, 0.9, 0.1479, 0.9, 0.1479, 0.9, 0.1479, 0.9, 0.1479, 0.9, 0.1479, 0.9, 0.1479, 0.9, 0.1479, 0.9, 0.1479, 0.9, 0.1479, 0.9, 0.1479, 0.9, 0.1479, 0.9, 0.1479, 0.9, 0.1479, 0.9, 0.1479, 0.9, 0.1479, 0.9, 0.1479, 0.9, 0.1479, 0.9, 0.1479, 0.9, 0.1479, 0.9, 0.1479, 0.9, 0.1479, 0.9, 0.1479, 0.9, 0.1479, 0.9, 0.1479, 0.9, 0.1479, 0.9, 0.1479, 0.9, 0.1479, 0.9, 0.1479, 0.9, 0.1479, 0.9, 0.1479, 0.9, 0.1479, 0.9, 0.1479, 0.9, 0.1479, 0.9, 0.1479, 0.9, 0.1479, 0.9, 0.1479, 0.9, 0.1479, 0.9, 0.1479, 0.9, 0.1479, 0.9, 0.1479, 0.9, 0.1479, 0.9, 0.1479, 0.9, 0.1479, 0.9, 0.1479, 0.9, 0.1479, 0.9, 0.1479, 0.9, 0.1479, 0.9, 0.1479, 0.9, 0.1479, 0.9, 0.1479, 0.9, 0.1479, 0.9, 0.1479, 0.9, 0.1479, 0.9, 0.1479, 0.9, 0.1479, 0.9, 0.1479, 0.9, 0.1479, 0.9, 0.1479, 0.9, 0.1479, 0.9, 0.1479, 0.9, 0.1479, 0.9, 0.1479, 0.9, 0.1479, 0.9, 0.1479, 0.9, 0.1479, 0.9, 0.1479, 0.9, 0.1479, 0.9, 0.1479, 0.9, 0.1479, 0.9, 0.1479, 0.9, 0.1479, 0.9, 0.1479, 0.9, 0.1479, 0.9, 0.1479, 0.9, 0.1479, 0.9, 0.1479, 0.9, 0.1479, 0.9, 0.1479, 0.9, 0.1479, 0.9, 0.1479, 0.9, 0.1479, 0.9, 0.1479, 0.9, 0.1479, 0.9, 0.1479, 0.9, 0.1479, 0.9, 0.1479, 0.9, 0.1479, 0.9, 0.1479, 0.9, 0.1479, 0.9, 0.1479, 0.9, 0.1479, 0.9, 0.1479, 0.9, 0.1479, 0.9, 0.1479, 0.9, 0.1479, 0.9, 0.1479, 0.9, 0.1479, 0.9, 0.1479, 0.9, 0.1479, 0.9, 0.1479, 0.9, 0.1479, 0.9, 0.1479, 0.9, 0.1479, 0.9, 0.1479, 0.9, 0.1479, 0.9, 0.1479, 0.9, 0.1479, 0.9, 0.1479, 0.9, 0.1479, 0.9, 0.1479, 0.9, 0.1479, 0.9, 0.1479, 0.9, 0.1479, 0.9, 0.1479, 0.9, 0.1479, 0.9, 0.1479, 0.9, 0.1479, 0.9, 0.1479, 0.9, 0.1479, 0.9, 0.1479, 0.9, 0.1479, 0.9, 0.1479, 0.9, 0.1479, 0.9, 0.1479, 0.9, 0.1479, 0.9, 0.1479, 0.9, 0.1479, 0.9, 0.1479, 0.9, 0.1479, 0.9, 0.1479, 0.9, 0.1479, 0.9, 0.1479, 0.9, 0.1479, 0.9, 0.1479, 0.9, 0.1479, 0.9, 0.1479, 0.9, 0.1479, 0.9, 0.1479, 0.9, 0.1479, 0.9, 0.1479, 0.9, 0.1479, 0.9, 0.1479, 0.9, 0.1479, 0.9, 0.1479, 0.9, 0.1479, 0.9, 0.1479, 0.9, 0.1479, 0.9, 0.1479, 0.9, 0.1479, 0.9, 0.1479, 0.9, 0.1479, 0.9, 0.1479, 0.9, 0.1479, 0.9, 0.1479, 0.9, 0.1479, 0.9, 0.1479, 0.9, 0.1479, 0.9, 0.1479, 0.9, 0.1479, 0.9, 0.1479, 0.9, 0.1479, 0.9, 0.1479, 0.9, 0.1479, 0.9, 0.1479, 0.9, 0.1479, 0.9, 0.1479, 0.9, 0.1479, 0.9, 0.1479, 0.9, 0.1479, 0.9, 0.1479, 0.9, 0.1479, 0.9, 0.1479, 0.9, 0.1479, 0.9, 0.1479, 0.9, 0.1479, 0.9, 0.1479, 0.9, 0.1479, 0.9, 0.1479, 0.9, 0.1479, 0.9, 0.1479, 0.9, 0.1479, 0.9, 0.1479, 0.9, 0.1479, 0.9, 0.1479, 0.9, 0.1479, 0.9, 0.1479, 0.9, 0.1479, 0.9, 0.1479, 0.9, 0.1479, 0.9, 0.1479, 0.9, 0.1479, 0.9, 0.1479, 0.9, 0.1479, 0.9, 0.1479, 0.9, 0.1479, 0.9, 0.1479, 0.9, 0.1479, 0.9, 0.1479, 0.9, 0.1479, 0.9, 0.1479, 0.9, 0.1479, 0.9, 0.1479, 0.9, 0.1479, 0.9, 0.1479, 0.9, 0.1479, 0.9, 0.1479, 0.9, 0.1479, 0.9, 0.1479, 0.9, 0.1479, 0.9, 0.1479, 0.9, 0.1479, 0.9, 0.1479, 0.9, 0.1479, 0.9, 0.1479, 0.9, 0.1479, 0.9, 0.1479, 0.9, 0.1479, 0.9, 0.1479, 0.9, 0.1479, 0.9, 0.1479, 0.9, 0.1479, 0.9, 0.1479, 0.9, 0.1479, 0.9, 0.1479, 0.9, 0.1479, 0.9, 0.1479, 0.9, 0.1479, 0.9, 0.1479, 0.9, 0.1479, 0.9, 0.1479, 0.9, 0.1479, 0.9, 0.1479, 0.9, 0.1479, 0.9, 0.1479, 0.9, 0.1479, 0.9, 0.1479, 0.9, 0.1479, 0.9, 0.1479, 0.9, 0.1479, 0.9, 0.1479, 0.9, 0.1479, 0.9, 0.1479, 0.9, 0.1479, 0.9, 0.1479, 0.9, 0.1479, 0.9, 0.1479, 0.9, 0.1479, 0.9, 0.1479, 0.9, 0.1479, 0.9, 0.1479, 0.9, 0.1479, 0.9, 0.1479, 0.9, 0.1479, 0.9, 0.1479, 0.9, 0.1479, 0.9, 0.1479, 0.9, 0.1479, 0.9, 0.1479, 0.9, 0.1479, 0.9, 0.1479, 0.9, 0.1479, 0.9, 0.1479, 0.9, 0.1479, 0.9, 0.1479, 0.9, 0.1479, 0.9, 0.1479, 0.9, 0.1479, 0.9, 0.1479, 0.9, 0.1479, 0.9, 0.1479, 0.9, 0.1479, 0.9, 0.1479, 0.9, 0.1479, 0.9, 0.1479, 0.9, 0.1479, 0.9, 0.1479, 0.9, 0.1479, 0.9, 0.1479, 0.9, 0.1479, 0.9, 0.1479, 0.9, 0.1479, 0.9, 0.1479, 0.9, 0.1479, 0.9, 0.1479, 0.9, 0.1479, 0.9, 0.1479, 0.9, 0.1479, 0.9, 0.1479, 0.9, 0.1479, 0.9, 0.1479, 0.9, 0.1479, 0.9, 0.1479, 0.9, 0.1479, 0.9, 0.1479, 0.9, 0.1479, 0.9, 0.1479, 0.9, 0.1479, 0.9, 0.1479, 0.9, 0.1479, 0.9, 0.1479, 0.9, 0.1479, 0.9, 0.1479, 0.9, 0.1479, 0.9, 0.1479, 0.9, 0.1479, 0.9, 0.1479, 0.9, 0.1479, 0.9, 0.1479, 0.9, 0.1479, 0.9, 0.1479, 0.9, 0.1479, 0.9, 0.1479, 0.9, 0.1479, 0.9, 0.1479, 0.9, 0.1479, 0.9, 0.1479, 0.9, 0.1479, 0.9, 0.1479, 0.9, 0.1479, 0.9, 0.1479, 0.9, 0.1479, 0.9, 0.1479, 0.9, 0.1479, 0.9, 0.1479, 0.9, 0.1479, 0.9, 0.1479, 0.9, 0.1479, 0.9, 0.1479, 0.9, 0.1479, 0.9, 0.1479, 0.9, 0.1479, 0.9, 0.1479, 0.9, 0.1479, 0.9, 0.1479, 0.9, 0.1479, 0.9, 0.1479, 0.9, 0.1479, 0.9, 0.1479, 0.9, 0.1479, 0.9, 0.1479, 0.9, 0.1479, 0.9, 0.1479, 0.9, 0.1479, 0.9, 0.1479, 0.9, 0.1479, 0.9, 0.1479, 0.9, 0.1479, 0.9, 0.1479, 0.9, 0.1479, 0.9, 0.1479, 0.9, 0.1479, 0.9, 0.1479, 0.9, 0.1479, 0.9, 0.1479, 0.9, 0.1479, 0.9, 0.1479, 0.9, 0.1479, 0.9, 0.1479, 0.9, 0.1479, 0.9, 0.1479, 0.9, 0.1479, 0.9, 0.1479, 0.9, 0.1479, 0.9, 0.1479, 0.9, 0.1479, 0.9, 0.1479, 0.9, 0.1479, 0.9, 0.1479, 0.9, 0.1479, 0.9, 0.1479, 0.9, 0.1479, 0.9, 0.1479, 0.9, 0.1479, 0.9, 0.1479, 0.9, 0.1479, 0.9, 0.1479, 0.9, 0.1479, 0.9, 0.1479, 0.9, 0.1479, 0.9, 0.1479, 0.9, 0.1479, 0.9, 0.1479, 0.9, 0.1479, 0.9, 0.1479, 0.9, 0.1479, 0.9, 0.1479, 0.9, 0.1479, 0.9, 0.1479, 0.9, 0.1479, 0.9, 0.1479, 0.9, 0.1479, 0.9, 0.1479, 0.9, 0.1479, 0.9, 0.1479, 0.9, 0.1479, 0.9, 0.1479, 0.9, 0.1479, 0.9, 0.1479, 0.9, 0.1479, 0.9, 0.1479, 0.9, 0.1479, 0.9, 0.1479, 0.9, 0.1479, 0.9, 0.1479, 0.9, 0.1479, 0.9, 0.1479, 0.9, 0.1479, 0.9, 0.1479, 0.9, 0.1479, 0.9, 0.1479, 0.9, 0.1479, 0.9, 0.1479, 0.9, 0.1479, 0.9, 0.1479, 0.9, 0.1479, 0.9, 0.1479, 0.9, 0.1479, 0.9, 0.1479, 0.9, 0.1479, 0.9, 0.1479, 0.9, 0.1479, 0.9, 0.1479, 0.9, 0.1479, 0.9, 0.1479, 0.9, 0.1479, 0.9, 0.1479, 0.9, 0.1479, 0.9, 0.1479, 0.9, 0.1479, 0.9, 0.1479, 0.9, 0.1479, 0.9, 0.1479, 0.9, 0.1479, 0.9, 0.1479, 0.9, 0.1479, 0.9, 0.1479, 0.9, 0.1479, 0.9, 0.1479, 0.9, 0.1479, 0.9, 0.1479, 0.9, 0.1479, 0.9, 0.1479, 0.9, 0.1479, 0.9, 0.1479, 0.9, 0.1479, 0.9, 0.1479, 0.9, 0.1479, 0.9, 0.1479, 0.9, 0.1479, 0.9, 0.1479, 0.9, 0.1479, 0.9, 0.1479, 0.9, 0.1479, 0.9, 0.1479, 0.9, 0.1479, 0.9, 0.1479, 0.9, 0.1479, 0.9, 0.1479, 0.9, 0.1479, 0.9, 0.1479, 0.9, 0.1479, 0.9, 0.1479, 0.9, 0.1479, 0.9, 0.1479, 0.9, 0.1479, 0.9, 0.1479, 0.9, 0.1479, 0.9, 0.1479, 0.9, 0.1479, 0.9, 0.1479, 0.9, 0.1479, 0.9, 0.1479, 0.9, 0.1479, 0.9, 0.1479, 0.9, 0.1479, 0.9, 0.1479, 0.9, 0.1479, 0.9, 0.1479, 0.9, 0.1479, 0.9, 0.1479, 0.9, 0.1479, 0.9, 0.1479, 0.9, 0.1479, 0.9, 0.1479, 0.9, 0.1479, 0.9, 0.1479, 0.9, 0.1479, 0.9, 0.1479, 0.9, 0.1479, 0.9, 0.1479, 0.9, 0.1479, 0.9, 0.1479, 0.9, 0.1479, 0.9, 0.1479, 0.9, 0.1479, 0.9, 0.1479, 0.9, 0.1479, 0.9, 0.1479, 0.9, 0.1479, 0.9, 0.1479, 0.9, 0.1479, 0.9, 0.1479, 0.9])
me_torus.materials.append(mat_material)
me_torus.update()
me_torus_001 = bpy.data.meshes.new('Torus.001')
me_torus_001.from_pydata([(0.9333, -2.98e-07, -2.778e-07), (0.84, -0.1617, -2.693e-07), (0.6533, -0.1617, -2.693e-07), (0.56, -2.98e-07, -2.778e-07), (0.6533, 0.1617, -2.846e-07), (0.84, 0.1617, -2.846e-07), (0.9015, -2.98e-07, 0.1663), (0.8114, -0.1617, 0.1497), (0.6311, -0.1617, 0.1164), (0.5409, -2.98e-07, 0.09977), (0.6311, 0.1617, 0.1164), (0.8114, 0.1617, 0.1497), (0.8083, -2.384e-07, 0.3212), (0.7275, -0.1617, 0.2891), (0.5658, -0.1617, 0.2249), (0.485, -2.384e-07, 0.1927), (0.5658, 0.1617, 0.2249), (0.7275, 0.1617, 0.2891), (0.66, -2.384e-07, 0.4543), (0.594, -0.1617, 0.4089), (0.462, -0.1617, 0.318), (0.396, -2.98e-07, 0.2726), (0.462, 0.1617, 0.318), (0.594, 0.1617, 0.4089), (0.4667, -2.384e-07, 0.5564), (0.42, -0.1617, 0.5008), (0.3267, -0.1617, 0.3895), (0.28, -2.384e-07, 0.3338), (0.3267, 0.1617, 0.3895), (0.42, 0.1617, 0.5008), (0.2416, -2.384e-07, 0.6206), (0.2174, -0.1617, 0.5585), (0.1691, -0.1617, 0.4344), (0.1449, -2.384e-07, 0.3724), (0.1691, 0.1617, 0.4344), (0.2174, 0.1617, 0.5585), (4.677e-08, -2.384e-07, 0.6425), (3.972e-08, -0.1617, 0.5782), (2.563e-08, -0.1617, 0.4497), (1.858e-08, -2.384e-07, 0.3855), (2.563e-08, 0.1617, 0.4497), (3.972e-08, 0.1617, 0.5782), (-0.2416, -2.384e-07, 0.6206), (-0.2174, -0.1617, 0.5585), (-0.1691, -0.1617, 0.4344), (-0.1449, -2.384e-07, 0.3724), (-0.1691, 0.1617, 0.4344), (-0.2174, 0.1617, 0.5585), (-0.4667, -2.384e-07, 0.5564), (-0.42, -0.1617, 0.5008), (-0.3267, -0.1617, 0.3895), (-0.28, -2.384e-07, 0.3338), (-0.3267, 0.1617, 0.3895), (-0.42, 0.1617, 0.5008), (-0.66, -2.384e-07, 0.4543), (-0.594, -0.1617, 0.4089), (-0.462, -0.1617, 0.318), (-0.396, -2.98e-07, 0.2726), (-0.462, 0.1617, 0.318), (-0.594, 0.1617, 0.4089), (-0.8083, -2.384e-07, 0.3212), (-0.7275, -0.1617, 0.2891), (-0.5658, -0.1617, 0.2249), (-0.485, -2.384e-07, 0.1927), (-0.5658, 0.1617, 0.2249), (-0.7275, 0.1617, 0.2891), (-0.9015, -2.98e-07, 0.1663), (-0.8114, -0.1617, 0.1497), (-0.6311, -0.1617, 0.1164), (-0.5409, -2.98e-07, 0.09977), (-0.6311, 0.1617, 0.1164), (-0.8114, 0.1617, 0.1497), (-0.9333, -2.98e-07, -2.217e-07), (-0.84, -0.1617, -2.157e-07), (-0.6533, -0.1617, -2.31e-07), (-0.56, -2.98e-07, -2.441e-07), (-0.6533, 0.1617, -2.464e-07), (-0.84, 0.1617, -2.387e-07), (-0.9015, -2.98e-07, -0.1663), (-0.8114, -0.1617, -0.1497), (-0.6311, -0.1617, -0.1164), (-0.5409, -2.98e-07, -0.09977), (-0.6311, 0.1617, -0.1164), (-0.8114, 0.1617, -0.1497), (-0.8083, -2.98e-07, -0.3212), (-0.7275, -0.1617, -0.2891), (-0.5658, -0.1617, -0.2249), (-0.485, -2.98e-07, -0.1927), (-0.5658, 0.1617, -0.2249), (-0.7275, 0.1617, -0.2891), (-0.66, -2.98e-07, -0.4543), (-0.594, -0.1617, -0.4089), (-0.462, -0.1617, -0.318), (-0.396, -2.98e-07, -0.2726), (-0.462, 0.1617, -0.318), (-0.594, 0.1617, -0.4089), (-0.4667, -2.98e-07, -0.5564), (-0.42, -0.1617, -0.5008), (-0.3267, -0.1617, -0.3895), (-0.28, -2.98e-07, -0.3338), (-0.3267, 0.1617, -0.3895), (-0.42, 0.1617, -0.5008), (-0.2416, -2.98e-07, -0.6206), (-0.2174, -0.1617, -0.5585), (-0.1691, -0.1617, -0.4344), (-0.1449, -2.98e-07, -0.3724), (-0.1691, 0.1617, -0.4344), (-0.2174, 0.1617, -0.5585), (4.677e-08, -2.98e-07, -0.6425), (3.972e-08, -0.1617, -0.5782), (2.563e-08, -0.1617, -0.4497), (1.858e-08, -2.98e-07, -0.3855), (2.563e-08, 0.1617, -0.4497), (3.972e-08, 0.1617, -0.5782), (0.2416, -2.98e-07, -0.6206), (0.2174, -0.1617, -0.5585), (0.1691, -0.1617, -0.4344), (0.1449, -2.98e-07, -0.3724), (0.1691, 0.1617, -0.4344), (0.2174, 0.1617, -0.5585), (0.4667, -2.98e-07, -0.5564), (0.42, -0.1617, -0.5008), (0.3267, -0.1617, -0.3895), (0.28, -2.98e-07, -0.3338), (0.3267, 0.1617, -0.3895), (0.42, 0.1617, -0.5008), (0.66, -2.98e-07, -0.4543), (0.594, -0.1617, -0.4089), (0.462, -0.1617, -0.318), (0.396, -2.98e-07, -0.2726), (0.462, 0.1617, -0.318), (0.594, 0.1617, -0.4089), (0.8083, -2.98e-07, -0.3212), (0.7275, -0.1617, -0.2891), (0.5658, -0.1617, -0.2249), (0.485, -2.98e-07, -0.1927), (0.5658, 0.1617, -0.2249), (0.7275, 0.1617, -0.2891), (0.9015, -2.98e-07, -0.1663), (0.8114, -0.1617, -0.1497), (0.6311, -0.1617, -0.1164), (0.5409, -2.98e-07, -0.09977), (0.6311, 0.1617, -0.1164), (0.8114, 0.1617, -0.1497)], [], [(0, 6, 7, 1), (1, 7, 8, 2), (2, 8, 9, 3), (3, 9, 10, 4), (4, 10, 11, 5), (5, 11, 6, 0), (6, 12, 13, 7), (7, 13, 14, 8), (8, 14, 15, 9), (9, 15, 16, 10), (10, 16, 17, 11), (11, 17, 12, 6), (12, 18, 19, 13), (13, 19, 20, 14), (14, 20, 21, 15), (15, 21, 22, 16), (16, 22, 23, 17), (17, 23, 18, 12), (18, 24, 25, 19), (19, 25, 26, 20), (20, 26, 27, 21), (21, 27, 28, 22), (22, 28, 29, 23), (23, 29, 24, 18), (24, 30, 31, 25), (25, 31, 32, 26), (26, 32, 33, 27), (27, 33, 34, 28), (28, 34, 35, 29), (29, 35, 30, 24), (30, 36, 37, 31), (31, 37, 38, 32), (32, 38, 39, 33), (33, 39, 40, 34), (34, 40, 41, 35), (35, 41, 36, 30), (36, 42, 43, 37), (37, 43, 44, 38), (38, 44, 45, 39), (39, 45, 46, 40), (40, 46, 47, 41), (41, 47, 42, 36), (42, 48, 49, 43), (43, 49, 50, 44), (44, 50, 51, 45), (45, 51, 52, 46), (46, 52, 53, 47), (47, 53, 48, 42), (48, 54, 55, 49), (49, 55, 56, 50), (50, 56, 57, 51), (51, 57, 58, 52), (52, 58, 59, 53), (53, 59, 54, 48), (54, 60, 61, 55), (55, 61, 62, 56), (56, 62, 63, 57), (57, 63, 64, 58), (58, 64, 65, 59), (59, 65, 60, 54), (60, 66, 67, 61), (61, 67, 68, 62), (62, 68, 69, 63), (63, 69, 70, 64), (64, 70, 71, 65), (65, 71, 66, 60), (66, 72, 73, 67), (67, 73, 74, 68), (68, 74, 75, 69), (69, 75, 76, 70), (70, 76, 77, 71), (71, 77, 72, 66), (72, 78, 79, 73), (73, 79, 80, 74), (74, 80, 81, 75), (75, 81, 82, 76), (76, 82, 83, 77), (77, 83, 78, 72), (78, 84, 85, 79), (79, 85, 86, 80), (80, 86, 87, 81), (81, 87, 88, 82), (82, 88, 89, 83), (83, 89, 84, 78), (84, 90, 91, 85), (85, 91, 92, 86), (86, 92, 93, 87), (87, 93, 94, 88), (88, 94, 95, 89), (89, 95, 90, 84), (90, 96, 97, 91), (91, 97, 98, 92), (92, 98, 99, 93), (93, 99, 100, 94), (94, 100, 101, 95), (95, 101, 96, 90), (96, 102, 103, 97), (97, 103, 104, 98), (98, 104, 105, 99), (99, 105, 106, 100), (100, 106, 107, 101), (101, 107, 102, 96), (102, 108, 109, 103), (103, 109, 110, 104), (104, 110, 111, 105), (105, 111, 112, 106), (106, 112, 113, 107), (107, 113, 108, 102), (108, 114, 115, 109), (109, 115, 116, 110), (110, 116, 117, 111), (111, 117, 118, 112), (112, 118, 119, 113), (113, 119, 114, 108), (114, 120, 121, 115), (115, 121, 122, 116), (116, 122, 123, 117), (117, 123, 124, 118), (118, 124, 125, 119), (119, 125, 120, 114), (120, 126, 127, 121), (121, 127, 128, 122), (122, 128, 129, 123), (123, 129, 130, 124), (124, 130, 131, 125), (125, 131, 126, 120), (126, 132, 133, 127), (127, 133, 134, 128), (128, 134, 135, 129), (129, 135, 136, 130), (130, 136, 137, 131), (131, 137, 132, 126), (132, 138, 139, 133), (133, 139, 140, 134), (134, 140, 141, 135), (135, 141, 142, 136), (136, 142, 143, 137), (137, 143, 138, 132), (138, 0, 1, 139), (139, 1, 2, 140), (140, 2, 3, 141), (141, 3, 4, 142), (142, 4, 5, 143), (143, 5, 0, 138)])
_uv = me_torus_001.uv_layers.new(name='UVMap')
_uv.uv.foreach_set('vector', [0.1479, 0.9, 0.1479, 0.9, 0.1479, 0.9, 0.1479, 0.9, 0.1479, 0.9, 0.1479, 0.9, 0.1479, 0.9, 0.1479, 0.9, 0.1479, 0.9, 0.1479, 0.9, 0.1479, 0.9, 0.1479, 0.9, 0.1479, 0.9, 0.1479, 0.9, 0.1479, 0.9, 0.1479, 0.9, 0.1479, 0.9, 0.1479, 0.9, 0.1479, 0.9, 0.1479, 0.9, 0.1479, 0.9, 0.1479, 0.9, 0.1479, 0.9, 0.1479, 0.9, 0.1479, 0.9, 0.1479, 0.9, 0.1479, 0.9, 0.1479, 0.9, 0.1479, 0.9, 0.1479, 0.9, 0.1479, 0.9, 0.1479, 0.9, 0.1479, 0.9, 0.1479, 0.9, 0.1479, 0.9, 0.1479, 0.9, 0.1479, 0.9, 0.1479, 0.9, 0.1479, 0.9, 0.1479, 0.9, 0.1479, 0.9, 0.1479, 0.9, 0.1479, 0.9, 0.1479, 0.9, 0.1479, 0.9, 0.1479, 0.9, 0.1479, 0.9, 0.1479, 0.9, 0.1479, 0.9, 0.1479, 0.9, 0.1479, 0.9, 0.1479, 0.9, 0.1479, 0.9, 0.1479, 0.9, 0.1479, 0.9, 0.1479, 0.9, 0.1479, 0.9, 0.1479, 0.9, 0.1479, 0.9, 0.1479, 0.9, 0.1479, 0.9, 0.1479, 0.9, 0.1479, 0.9, 0.1479, 0.9, 0.1479, 0.9, 0.1479, 0.9, 0.1479, 0.9, 0.1479, 0.9, 0.1479, 0.9, 0.1479, 0.9, 0.1479, 0.9, 0.1479, 0.9, 0.1479, 0.9, 0.1479, 0.9, 0.1479, 0.9, 0.1479, 0.9, 0.1479, 0.9, 0.1479, 0.9, 0.1479, 0.9, 0.1479, 0.9, 0.1479, 0.9, 0.1479, 0.9, 0.1479, 0.9, 0.1479, 0.9, 0.1479, 0.9, 0.1479, 0.9, 0.1479, 0.9, 0.1479, 0.9, 0.1479, 0.9, 0.1479, 0.9, 0.1479, 0.9, 0.1479, 0.9, 0.1479, 0.9, 0.1479, 0.9, 0.1479, 0.9, 0.1479, 0.9, 0.1479, 0.9, 0.1479, 0.9, 0.1479, 0.9, 0.1479, 0.9, 0.1479, 0.9, 0.1479, 0.9, 0.1479, 0.9, 0.1479, 0.9, 0.1479, 0.9, 0.1479, 0.9, 0.1479, 0.9, 0.1479, 0.9, 0.1479, 0.9, 0.1479, 0.9, 0.1479, 0.9, 0.1479, 0.9, 0.1479, 0.9, 0.1479, 0.9, 0.1479, 0.9, 0.1479, 0.9, 0.1479, 0.9, 0.1479, 0.9, 0.1479, 0.9, 0.1479, 0.9, 0.1479, 0.9, 0.1479, 0.9, 0.1479, 0.9, 0.1479, 0.9, 0.1479, 0.9, 0.1479, 0.9, 0.1479, 0.9, 0.1479, 0.9, 0.1479, 0.9, 0.1479, 0.9, 0.1479, 0.9, 0.1479, 0.9, 0.1479, 0.9, 0.1479, 0.9, 0.1479, 0.9, 0.1479, 0.9, 0.1479, 0.9, 0.1479, 0.9, 0.1479, 0.9, 0.1479, 0.9, 0.1479, 0.9, 0.1479, 0.9, 0.1479, 0.9, 0.1479, 0.9, 0.1479, 0.9, 0.1479, 0.9, 0.1479, 0.9, 0.1479, 0.9, 0.1479, 0.9, 0.1479, 0.9, 0.1479, 0.9, 0.1479, 0.9, 0.1479, 0.9, 0.1479, 0.9, 0.1479, 0.9, 0.1479, 0.9, 0.1479, 0.9, 0.1479, 0.9, 0.1479, 0.9, 0.1479, 0.9, 0.1479, 0.9, 0.1479, 0.9, 0.1479, 0.9, 0.1479, 0.9, 0.1479, 0.9, 0.1479, 0.9, 0.1479, 0.9, 0.1479, 0.9, 0.1479, 0.9, 0.1479, 0.9, 0.1479, 0.9, 0.1479, 0.9, 0.1479, 0.9, 0.1479, 0.9, 0.1479, 0.9, 0.1479, 0.9, 0.1479, 0.9, 0.1479, 0.9, 0.1479, 0.9, 0.1479, 0.9, 0.1479, 0.9, 0.1479, 0.9, 0.1479, 0.9, 0.1479, 0.9, 0.1479, 0.9, 0.1479, 0.9, 0.1479, 0.9, 0.1479, 0.9, 0.1479, 0.9, 0.1479, 0.9, 0.1479, 0.9, 0.1479, 0.9, 0.1479, 0.9, 0.1479, 0.9, 0.1479, 0.9, 0.1479, 0.9, 0.1479, 0.9, 0.1479, 0.9, 0.1479, 0.9, 0.1479, 0.9, 0.1479, 0.9, 0.1479, 0.9, 0.1479, 0.9, 0.1479, 0.9, 0.1479, 0.9, 0.1479, 0.9, 0.1479, 0.9, 0.1479, 0.9, 0.1479, 0.9, 0.1479, 0.9, 0.1479, 0.9, 0.1479, 0.9, 0.1479, 0.9, 0.1479, 0.9, 0.1479, 0.9, 0.1479, 0.9, 0.1479, 0.9, 0.1479, 0.9, 0.1479, 0.9, 0.1479, 0.9, 0.1479, 0.9, 0.1479, 0.9, 0.1479, 0.9, 0.1479, 0.9, 0.1479, 0.9, 0.1479, 0.9, 0.1479, 0.9, 0.1479, 0.9, 0.1479, 0.9, 0.1479, 0.9, 0.1479, 0.9, 0.1479, 0.9, 0.1479, 0.9, 0.1479, 0.9, 0.1479, 0.9, 0.1479, 0.9, 0.1479, 0.9, 0.1479, 0.9, 0.1479, 0.9, 0.1479, 0.9, 0.1479, 0.9, 0.1479, 0.9, 0.1479, 0.9, 0.1479, 0.9, 0.1479, 0.9, 0.1479, 0.9, 0.1479, 0.9, 0.1479, 0.9, 0.1479, 0.9, 0.1479, 0.9, 0.1479, 0.9, 0.1479, 0.9, 0.1479, 0.9, 0.1479, 0.9, 0.1479, 0.9, 0.1479, 0.9, 0.1479, 0.9, 0.1479, 0.9, 0.1479, 0.9, 0.1479, 0.9, 0.1479, 0.9, 0.1479, 0.9, 0.1479, 0.9, 0.1479, 0.9, 0.1479, 0.9, 0.1479, 0.9, 0.1479, 0.9, 0.1479, 0.9, 0.1479, 0.9, 0.1479, 0.9, 0.1479, 0.9, 0.1479, 0.9, 0.1479, 0.9, 0.1479, 0.9, 0.1479, 0.9, 0.1479, 0.9, 0.1479, 0.9, 0.1479, 0.9, 0.1479, 0.9, 0.1479, 0.9, 0.1479, 0.9, 0.1479, 0.9, 0.1479, 0.9, 0.1479, 0.9, 0.1479, 0.9, 0.1479, 0.9, 0.1479, 0.9, 0.1479, 0.9, 0.1479, 0.9, 0.1479, 0.9, 0.1479, 0.9, 0.1479, 0.9, 0.1479, 0.9, 0.1479, 0.9, 0.1479, 0.9, 0.1479, 0.9, 0.1479, 0.9, 0.1479, 0.9, 0.1479, 0.9, 0.1479, 0.9, 0.1479, 0.9, 0.1479, 0.9, 0.1479, 0.9, 0.1479, 0.9, 0.1479, 0.9, 0.1479, 0.9, 0.1479, 0.9, 0.1479, 0.9, 0.1479, 0.9, 0.1479, 0.9, 0.1479, 0.9, 0.1479, 0.9, 0.1479, 0.9, 0.1479, 0.9, 0.1479, 0.9, 0.1479, 0.9, 0.1479, 0.9, 0.1479, 0.9, 0.1479, 0.9, 0.1479, 0.9, 0.1479, 0.9, 0.1479, 0.9, 0.1479, 0.9, 0.1479, 0.9, 0.1479, 0.9, 0.1479, 0.9, 0.1479, 0.9, 0.1479, 0.9, 0.1479, 0.9, 0.1479, 0.9, 0.1479, 0.9, 0.1479, 0.9, 0.1479, 0.9, 0.1479, 0.9, 0.1479, 0.9, 0.1479, 0.9, 0.1479, 0.9, 0.1479, 0.9, 0.1479, 0.9, 0.1479, 0.9, 0.1479, 0.9, 0.1479, 0.9, 0.1479, 0.9, 0.1479, 0.9, 0.1479, 0.9, 0.1479, 0.9, 0.1479, 0.9, 0.1479, 0.9, 0.1479, 0.9, 0.1479, 0.9, 0.1479, 0.9, 0.1479, 0.9, 0.1479, 0.9, 0.1479, 0.9, 0.1479, 0.9, 0.1479, 0.9, 0.1479, 0.9, 0.1479, 0.9, 0.1479, 0.9, 0.1479, 0.9, 0.1479, 0.9, 0.1479, 0.9, 0.1479, 0.9, 0.1479, 0.9, 0.1479, 0.9, 0.1479, 0.9, 0.1479, 0.9, 0.1479, 0.9, 0.1479, 0.9, 0.1479, 0.9, 0.1479, 0.9, 0.1479, 0.9, 0.1479, 0.9, 0.1479, 0.9, 0.1479, 0.9, 0.1479, 0.9, 0.1479, 0.9, 0.1479, 0.9, 0.1479, 0.9, 0.1479, 0.9, 0.1479, 0.9, 0.1479, 0.9, 0.1479, 0.9, 0.1479, 0.9, 0.1479, 0.9, 0.1479, 0.9, 0.1479, 0.9, 0.1479, 0.9, 0.1479, 0.9, 0.1479, 0.9, 0.1479, 0.9, 0.1479, 0.9, 0.1479, 0.9, 0.1479, 0.9, 0.1479, 0.9, 0.1479, 0.9, 0.1479, 0.9, 0.1479, 0.9, 0.1479, 0.9, 0.1479, 0.9, 0.1479, 0.9, 0.1479, 0.9, 0.1479, 0.9, 0.1479, 0.9, 0.1479, 0.9, 0.1479, 0.9, 0.1479, 0.9, 0.1479, 0.9, 0.1479, 0.9, 0.1479, 0.9, 0.1479, 0.9, 0.1479, 0.9, 0.1479, 0.9, 0.1479, 0.9, 0.1479, 0.9, 0.1479, 0.9, 0.1479, 0.9, 0.1479, 0.9, 0.1479, 0.9, 0.1479, 0.9, 0.1479, 0.9, 0.1479, 0.9, 0.1479, 0.9, 0.1479, 0.9, 0.1479, 0.9, 0.1479, 0.9, 0.1479, 0.9, 0.1479, 0.9, 0.1479, 0.9, 0.1479, 0.9, 0.1479, 0.9, 0.1479, 0.9, 0.1479, 0.9, 0.1479, 0.9, 0.1479, 0.9, 0.1479, 0.9, 0.1479, 0.9, 0.1479, 0.9, 0.1479, 0.9, 0.1479, 0.9, 0.1479, 0.9, 0.1479, 0.9, 0.1479, 0.9, 0.1479, 0.9, 0.1479, 0.9, 0.1479, 0.9, 0.1479, 0.9, 0.1479, 0.9, 0.1479, 0.9, 0.1479, 0.9, 0.1479, 0.9, 0.1479, 0.9, 0.1479, 0.9, 0.1479, 0.9, 0.1479, 0.9, 0.1479, 0.9, 0.1479, 0.9, 0.1479, 0.9, 0.1479, 0.9, 0.1479, 0.9, 0.1479, 0.9, 0.1479, 0.9, 0.1479, 0.9, 0.1479, 0.9, 0.1479, 0.9, 0.1479, 0.9, 0.1479, 0.9, 0.1479, 0.9, 0.1479, 0.9, 0.1479, 0.9, 0.1479, 0.9, 0.1479, 0.9, 0.1479, 0.9, 0.1479, 0.9, 0.1479, 0.9, 0.1479, 0.9, 0.1479, 0.9, 0.1479, 0.9, 0.1479, 0.9, 0.1479, 0.9, 0.1479, 0.9, 0.1479, 0.9, 0.1479, 0.9, 0.1479, 0.9, 0.1479, 0.9, 0.1479, 0.9, 0.1479, 0.9, 0.1479, 0.9, 0.1479, 0.9, 0.1479, 0.9, 0.1479, 0.9, 0.1479, 0.9, 0.1479, 0.9, 0.1479, 0.9, 0.1479, 0.9, 0.1479, 0.9, 0.1479, 0.9, 0.1479, 0.9, 0.1479, 0.9, 0.1479, 0.9, 0.1479, 0.9, 0.1479, 0.9, 0.1479, 0.9, 0.1479, 0.9, 0.1479, 0.9, 0.1479, 0.9, 0.1479, 0.9, 0.1479, 0.9, 0.1479, 0.9, 0.1479, 0.9, 0.1479, 0.9, 0.1479, 0.9, 0.1479, 0.9, 0.1479, 0.9, 0.1479, 0.9, 0.1479, 0.9, 0.1479, 0.9, 0.1479, 0.9, 0.1479, 0.9, 0.1479, 0.9, 0.1479, 0.9, 0.1479, 0.9, 0.1479, 0.9, 0.1479, 0.9, 0.1479, 0.9, 0.1479, 0.9, 0.1479, 0.9, 0.1479, 0.9, 0.1479, 0.9, 0.1479, 0.9, 0.1479, 0.9, 0.1479, 0.9, 0.1479, 0.9, 0.1479, 0.9, 0.1479, 0.9, 0.1479, 0.9, 0.1479, 0.9, 0.1479, 0.9, 0.1479, 0.9, 0.1479, 0.9, 0.1479, 0.9, 0.1479, 0.9, 0.1479, 0.9, 0.1479, 0.9, 0.1479, 0.9, 0.1479, 0.9, 0.1479, 0.9, 0.1479, 0.9, 0.1479, 0.9, 0.1479, 0.9, 0.1479, 0.9, 0.1479, 0.9, 0.1479, 0.9, 0.1479, 0.9, 0.1479, 0.9, 0.1479, 0.9, 0.1479, 0.9, 0.1479, 0.9, 0.1479, 0.9, 0.1479, 0.9, 0.1479, 0.9, 0.1479, 0.9, 0.1479, 0.9, 0.1479, 0.9, 0.1479, 0.9, 0.1479, 0.9, 0.1479, 0.9, 0.1479, 0.9, 0.1479, 0.9, 0.1479, 0.9, 0.1479, 0.9, 0.1479, 0.9, 0.1479, 0.9, 0.1479, 0.9, 0.1479, 0.9, 0.1479, 0.9])
me_torus_001.materials.append(mat_material)
me_torus_001.update()
me_cube_003 = bpy.data.meshes.new('Cube.003')
me_cube_003.from_pydata([(1.48, 1.078, -0.2917), (0.1969, 1.078, -0.2917), (1.385, 1.205, -0.4338), (0.455, 1.205, -0.4338), (0.1511, 6.737, 0.0), (1.282, 6.737, 0.0), (0.1511, 6.737, -0.1994), (0.1511, 6.737, 0.1994), (1.103, 6.737, -0.1994), (1.103, 6.737, 0.1994)], [], [(3, 2, 0, 1), (4, 7, 9, 5), (6, 4, 5, 8)])
_uv = me_cube_003.uv_layers.new(name='UVMap')
_uv.uv.foreach_set('vector', [0.1667, 0.5238, 0.1667, 0.5238, 0.1667, 0.5238, 0.1667, 0.5238, 0.1667, 0.5238, 0.1667, 0.5238, 0.1667, 0.5238, 0.1667, 0.5238, 0.1667, 0.5238, 0.1667, 0.5238, 0.1667, 0.5238, 0.1667, 0.5238])
me_cube_003.materials.append(mat_material)
me_cube_003.update()

# ---- objects
ob_body = bpy.data.objects.new('Body', me_cube_001)
ob_bay = bpy.data.objects.new('Bay', me_cube_002)
ob_core = bpy.data.objects.new('Core', me_icosphere)
ob_ring1 = bpy.data.objects.new('Ring1', me_torus)
ob_ring2 = bpy.data.objects.new('Ring2', me_torus_001)
ob_engines = bpy.data.objects.new('Engines', me_cube_003)

# ---- transforms, parenting, visibility, modifiers, constraints
ob_body.location = (0.0, 0.0, 0.0)
_m = ob_body.modifiers.new('Mirror', 'MIRROR')
_m.use_clip = True
ob_bay.location = (0.0, 0.0, 0.0)
ob_core.location = (0.0, 3.367, 0.01114)
ob_ring1.location = (0.0, 2.484, 0.04756)
ob_ring2.location = (0.0, 4.088, 0.04756)
ob_engines.location = (0.0, 0.0, 0.0)
_m = ob_engines.modifiers.new('Mirror', 'MIRROR')
_m.use_clip = True

# ---- collection membership
col_collection.objects.link(ob_body)
col_collection.objects.link(ob_bay)
col_collection.objects.link(ob_core)
col_collection.objects.link(ob_ring1)
col_collection.objects.link(ob_ring2)
col_collection.objects.link(ob_engines)

# ---- scene / render settings (as saved in the file)
scene.frame_start = 1; scene.frame_end = 250; scene.frame_set(2)
scene.render.engine = 'BLENDER_EEVEE_NEXT'
scene.cycles.sampling_pattern = 'TABULATED_SOBOL'
scene.view_settings.view_transform = 'Filmic'
bpy.context.view_layer.update()

# ---- added for rendering (the .blend has no active camera and no usable light): camera, sun
cam_auto = bpy.data.cameras.new('AutoCamera')
cam_auto.lens = 50.0
cam_auto.sensor_width = 36.0
cam_auto.clip_end = 1000.0
ob_auto_camera = bpy.data.objects.new('AutoCamera', cam_auto)
scene.collection.objects.link(ob_auto_camera)
ob_auto_camera.location = (9.33314, -8.77072, 7.67638)
ob_auto_camera.rotation_euler = (1.09748, -7.21219e-08, 0.694738)
scene.camera = ob_auto_camera
light_auto_sun = bpy.data.lights.new('AutoSun', 'SUN')
light_auto_sun.energy = 3.0
light_auto_sun.angle = 0.0523599
ob_auto_sun = bpy.data.objects.new('AutoSun', light_auto_sun)
scene.collection.objects.link(ob_auto_sun)
ob_auto_sun.rotation_euler = (0.872665, 0.174533, 0.523599)
bpy.context.view_layer.update()
